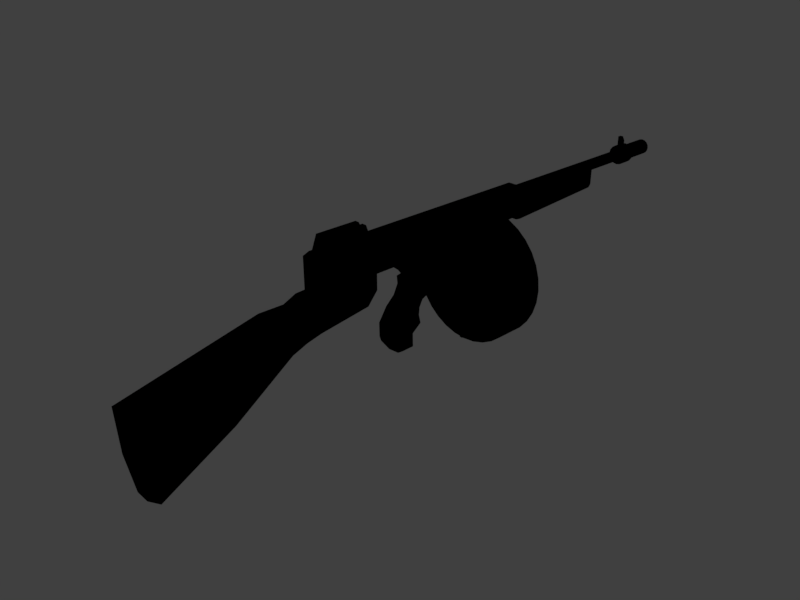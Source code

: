 # Source: ametralladora_3.blend  (saved by Blender 2.79.0; exported with 4.5.12 LTS)
import bpy
from mathutils import Matrix  # noqa: F401  (used for matrix-valued properties, if any)

bpy.ops.wm.read_factory_settings(use_empty=True)
scene = bpy.context.scene
scene.name = 'Scene'

# ---- collections
col_collection_1 = bpy.data.collections.new('Collection 1'); scene.collection.children.link(col_collection_1)

# ---- materials (node trees are filled in below, after node groups)
mat_cooper_0 = bpy.data.materials.new('Cooper_0')
mat_cooper_0.alpha_threshold = 0.0
mat_cooper_0.use_transparent_shadow = False
mat_cooper_0.diffuse_color = (0.8829, 0.8829, 0.8829, 1.0)
mat_cooper_0.specular_color = (0.5974, 0.1267, 0.0)
mat_cooper_0.roughness = 0.5
mat_madera = bpy.data.materials.new('Madera')
mat_madera.alpha_threshold = 0.0
mat_madera.use_transparent_shadow = False
mat_madera.diffuse_color = (1.0, 1.0, 1.0, 1.0)
mat_madera.specular_color = (0.04202, 0.01055, 0.0005965)
mat_madera.roughness = 0.5

# ---- node groups
ng_auto_smooth = bpy.data.node_groups.new('Auto Smooth', 'GeometryNodeTree')
_s = ng_auto_smooth.interface.new_socket(name='Geometry', in_out='OUTPUT', socket_type='NodeSocketGeometry')
_s = ng_auto_smooth.interface.new_socket(name='Geometry', in_out='INPUT', socket_type='NodeSocketGeometry')
_s = ng_auto_smooth.interface.new_socket(name='Angle', in_out='INPUT', socket_type='NodeSocketFloat')
_s.subtype = 'ANGLE'
_s.min_value = 0.0
_s.max_value = 3.142
ng_auto_smooth.is_modifier = True
_N = ng_auto_smooth.nodes; _L = ng_auto_smooth.links
n0 = _N.new('NodeGroupOutput'); n0.name = 'Group Output'; n0.location = (480, -100)
n1 = _N.new('NodeGroupInput'); n1.name = 'Group Input'; n1.location = (-420, -300)
n2 = _N.new('NodeGroupInput'); n2.name = 'Group Input.001'; n2.location = (-60, -100)
n3 = _N.new('GeometryNodeSetShadeSmooth'); n3.name = 'Set Shade Smooth'; n3.location = (120, -100)
n3.domain = 'EDGE'
n4 = _N.new('GeometryNodeSetShadeSmooth'); n4.name = 'Set Shade Smooth.001'; n4.location = (300, -100)
n5 = _N.new('GeometryNodeInputMeshEdgeAngle'); n5.name = 'Edge Angle'; n5.location = (-420, -220)
n6 = _N.new('GeometryNodeInputEdgeSmooth'); n6.name = 'Is Edge Smooth'; n6.location = (-60, -160)
n7 = _N.new('GeometryNodeInputShadeSmooth'); n7.name = 'Is Face Smooth'; n7.location = (-240, -340)
n8 = _N.new('FunctionNodeBooleanMath'); n8.name = 'Boolean Math'; n8.location = (-60, -220)
n9 = _N.new('FunctionNodeCompare'); n9.name = 'Compare'; n9.location = (-240, -180)
n9.operation = 'LESS_EQUAL'
_L.new(n5.outputs[0], n9.inputs[0])
_L.new(n4.outputs[0], n0.inputs[0])
_L.new(n1.outputs[1], n9.inputs[1])
_L.new(n9.outputs[0], n8.inputs[0])
_L.new(n7.outputs[0], n8.inputs[1])
_L.new(n2.outputs[0], n3.inputs[0])
_L.new(n6.outputs[0], n3.inputs[1])
_L.new(n3.outputs[0], n4.inputs[0])
_L.new(n8.outputs[0], n3.inputs[2])
n0.is_active_output = True

# ---- material node trees
mat_cooper_0.use_nodes = True; mat_cooper_0.node_tree.nodes.clear()
_N = mat_cooper_0.node_tree.nodes; _L = mat_cooper_0.node_tree.links
n0 = _N.new('NodeUndefined'); n0.name = 'Output'; n0.location = (322, 300)
n0.inputs[1].default_value = 1.0
n1 = _N.new('NodeUndefined'); n1.name = 'Material'; n1.location = (32, 300)
n1.inputs[1].default_value = (0.5974, 0.1267, 0.0, 1.0)
n1.inputs[2].default_value = 0.5
n1.inputs[3].default_value = (0.0, 0.0, 0.0)
n2 = _N.new('NodeUndefined'); n2.name = 'Texture'; n2.location = (-408, 392)
n2.inputs[0].default_value = (0.0, 0.0, 0.0)
_L.new(n1.outputs[0], n0.inputs[0])
_L.new(n2.outputs[1], n1.inputs[0])
mat_madera.use_nodes = True; mat_madera.node_tree.nodes.clear()
_N = mat_madera.node_tree.nodes; _L = mat_madera.node_tree.links
n0 = _N.new('NodeUndefined'); n0.name = 'Output'; n0.location = (300, 300)
n0.inputs[1].default_value = 1.0
n1 = _N.new('NodeUndefined'); n1.name = 'Texture'; n1.location = (-292, 348)
n1.inputs[0].default_value = (0.0, 0.0, 0.0)
n2 = _N.new('NodeUndefined'); n2.name = 'Material'; n2.location = (-65, 297)
n2.inputs[1].default_value = (0.04202, 0.01055, 0.0005965, 1.0)
n2.inputs[2].default_value = 1.0
n2.inputs[3].default_value = (0.0, 0.0, 0.0)
_L.new(n2.outputs[0], n0.inputs[0])
_L.new(n1.outputs[1], n2.inputs[0])

# ---- world
world_world = bpy.data.worlds.new('World'); scene.world = world_world
world_world.color = (0.05088, 0.05088, 0.05088)
world_world.use_sun_shadow = False
world_world.sun_shadow_jitter_overblur = 0.0
world_world.cycles.sampling_method = 'MANUAL'

# ---- cameras
cam_camera = bpy.data.cameras.new('Camera')
cam_camera.clip_end = 100.0
cam_camera.lens = 35.0
cam_camera.sensor_width = 32.0
cam_camera.sensor_height = 18.0
cam_camera.ortho_scale = 7.314
cam_camera.dof.focus_distance = 0.0
cam_camera.dof.aperture_fstop = 128.0

# ---- lights
light_lamp = bpy.data.lights.new('Lamp', 'POINT')
light_lamp.transmission_factor = 0.0
light_lamp.cutoff_distance = 30.0
light_lamp.energy = 100.0
light_lamp.shadow_buffer_clip_start = 1.001
light_lamp.shadow_soft_size = 0.1
light_lamp.shadow_maximum_resolution = 0.006
light_lamp.use_absolute_resolution = True
light_lamp_001 = bpy.data.lights.new('Lamp.001', 'POINT')
light_lamp_001.transmission_factor = 0.0
light_lamp_001.cutoff_distance = 30.0
light_lamp_001.energy = 100.0
light_lamp_001.shadow_buffer_clip_start = 1.001
light_lamp_001.shadow_soft_size = 0.1
light_lamp_001.shadow_maximum_resolution = 0.006
light_lamp_001.use_absolute_resolution = True

# ---- meshes
me_cylinder_001 = bpy.data.meshes.new('Cylinder.001')
me_cylinder_001.from_pydata([(2.884e-09, 0.9462, -0.2187), (2.884e-09, 0.9462, 0.2187), (0.1846, 0.928, -0.2187), (0.1846, 0.928, 0.2187), (0.3621, 0.8741, -0.2187), (0.3621, 0.8741, 0.2187), (0.5257, 0.7867, -0.2187), (0.5257, 0.7867, 0.2187), (0.669, 0.669, -0.2187), (0.669, 0.669, 0.2187), (0.7867, 0.5257, -0.2187), (0.7867, 0.5257, 0.2187), (0.8741, 0.3621, -0.2187), (0.8741, 0.3621, 0.2187), (0.928, 0.1846, -0.2187), (0.928, 0.1846, 0.2187), (0.9462, 1.204e-07, -0.2187), (0.9462, 5.679e-08, 0.2187), (0.928, -0.1846, -0.2187), (0.928, -0.1846, 0.2187), (0.8741, -0.3621, -0.2187), (0.8741, -0.3621, 0.2187), (0.7867, -0.5257, -0.2187), (0.7867, -0.5257, 0.2187), (0.669, -0.669, -0.2187), (0.669, -0.669, 0.2187), (0.5257, -0.7867, -0.2187), (0.5257, -0.7867, 0.2187), (0.3621, -0.8741, -0.2187), (0.3621, -0.8741, 0.2187), (0.1846, -0.928, -0.2187), (0.1846, -0.928, 0.2187), (-3.054e-07, -0.9462, -0.2187), (-3.054e-07, -0.9462, 0.2187), (-0.1846, -0.928, -0.2187), (-0.1846, -0.928, 0.2187), (-0.3621, -0.8741, -0.2187), (-0.3621, -0.8741, 0.2187), (-0.5257, -0.7867, -0.2187), (-0.5257, -0.7867, 0.2187), (-0.669, -0.669, -0.2187), (-0.669, -0.669, 0.2187), (-0.7867, -0.5257, -0.2187), (-0.7867, -0.5257, 0.2187), (-0.8741, -0.3621, -0.2187), (-0.8741, -0.3621, 0.2187), (-0.928, -0.1846, -0.2187), (-0.928, -0.1846, 0.2187), (-0.9462, 9.626e-07, -0.2187), (-0.9462, 8.99e-07, 0.2187), (-0.928, 0.1846, -0.2187), (-0.928, 0.1846, 0.2187), (-0.8741, 0.3621, -0.2187), (-0.8741, 0.3621, 0.2187), (-0.7867, 0.5257, -0.2187), (-0.7867, 0.5257, 0.2187), (-0.669, 0.669, -0.2187), (-0.669, 0.669, 0.2187), (-0.5257, 0.7867, -0.2187), (-0.5257, 0.7867, 0.2187), (-0.3621, 0.8741, -0.2187), (-0.3621, 0.8741, 0.2187), (-0.1846, 0.928, -0.2187), (-0.1846, 0.928, 0.2187)], [], [(0, 1, 3, 2), (2, 3, 5, 4), (4, 5, 7, 6), (6, 7, 9, 8), (8, 9, 11, 10), (10, 11, 13, 12), (12, 13, 15, 14), (14, 15, 17, 16), (16, 17, 19, 18), (18, 19, 21, 20), (20, 21, 23, 22), (22, 23, 25, 24), (24, 25, 27, 26), (26, 27, 29, 28), (28, 29, 31, 30), (30, 31, 33, 32), (32, 33, 35, 34), (34, 35, 37, 36), (36, 37, 39, 38), (38, 39, 41, 40), (40, 41, 43, 42), (42, 43, 45, 44), (44, 45, 47, 46), (46, 47, 49, 48), (48, 49, 51, 50), (50, 51, 53, 52), (52, 53, 55, 54), (54, 55, 57, 56), (56, 57, 59, 58), (58, 59, 61, 60), (3, 1, 63, 61, 59, 57, 55, 53, 51, 49, 47, 45, 43, 41, 39, 37, 35, 33, 31, 29, 27, 25, 23, 21, 19, 17, 15, 13, 11, 9, 7, 5), (60, 61, 63, 62), (62, 63, 1, 0), (0, 2, 4, 6, 8, 10, 12, 14, 16, 18, 20, 22, 24, 26, 28, 30, 32, 34, 36, 38, 40, 42, 44, 46, 48, 50, 52, 54, 56, 58, 60, 62)])
me_cylinder_001.polygons.foreach_set('use_smooth', [1, 1, 1, 1, 1, 1, 1, 1, 1, 1, 1, 1, 1, 1, 1, 1, 1, 1, 1, 1, 1, 1, 1, 1, 1, 1, 1, 1, 1, 1, 0, 1, 1, 0])
_uv = me_cylinder_001.uv_layers.new(name='UVMap')
_uv.uv.foreach_set('vector', [0.6616, 0.2215, 0.5499, 0.2215, 0.5499, 0.1766, 0.6616, 0.1766, 0.6616, 0.1766, 0.5499, 0.1766, 0.5499, 0.1325, 0.6616, 0.1325, 0.6616, 0.1325, 0.5499, 0.1325, 0.5499, 0.09097, 0.6616, 0.09097, 0.6616, 0.09097, 0.5499, 0.09097, 0.5499, 0.05359, 0.6616, 0.05359, 0.6616, 0.05359, 0.5499, 0.05359, 0.5499, 0.02181, 0.6616, 0.02181, 0.7076, 0.3881, 0.8193, 0.3881, 0.8193, 0.4255, 0.7076, 0.4255, 0.7076, 0.4255, 0.8193, 0.4255, 0.8193, 0.467, 0.7076, 0.467, 0.7076, 0.467, 0.8193, 0.467, 0.8193, 0.5111, 0.7076, 0.5111, 0.7076, 0.5111, 0.8193, 0.5111, 0.8193, 0.5561, 0.7076, 0.5561, 0.7076, 0.5561, 0.8193, 0.5561, 0.8193, 0.6002, 0.7076, 0.6002, 0.7076, 0.6002, 0.8193, 0.6002, 0.8193, 0.6417, 0.7076, 0.6417, 0.7076, 0.6417, 0.8193, 0.6417, 0.8193, 0.6791, 0.7076, 0.6791, 0.7076, 0.6791, 0.8193, 0.6791, 0.8193, 0.7108, 0.7076, 0.7108, 0.8653, 0.02181, 0.977, 0.02181, 0.977, 0.05918, 0.8653, 0.05918, 0.8653, 0.05918, 0.977, 0.05918, 0.977, 0.1007, 0.8653, 0.1007, 0.8653, 0.1007, 0.977, 0.1007, 0.977, 0.1448, 0.8653, 0.1448, 0.8653, 0.1448, 0.977, 0.1448, 0.977, 0.1897, 0.8653, 0.1897, 0.8653, 0.1897, 0.977, 0.1897, 0.977, 0.2338, 0.8653, 0.2338, 0.8653, 0.2338, 0.977, 0.2338, 0.977, 0.2754, 0.8653, 0.2754, 0.8653, 0.2754, 0.977, 0.2754, 0.977, 0.3127, 0.8653, 0.3127, 0.7076, 0.02181, 0.8193, 0.02181, 0.8193, 0.05359, 0.7076, 0.05359, 0.7076, 0.05359, 0.8193, 0.05359, 0.8193, 0.09097, 0.7076, 0.09097, 0.7076, 0.09097, 0.8193, 0.09097, 0.8193, 0.1325, 0.7076, 0.1325, 0.7076, 0.1325, 0.8193, 0.1325, 0.8193, 0.1766, 0.7076, 0.1766, 0.7076, 0.1766, 0.8193, 0.1766, 0.8193, 0.2215, 0.7076, 0.2215, 0.7076, 0.2215, 0.8193, 0.2215, 0.8193, 0.2656, 0.7076, 0.2656, 0.7076, 0.2656, 0.8193, 0.2656, 0.8193, 0.3071, 0.7076, 0.3071, 0.7076, 0.3071, 0.8193, 0.3071, 0.8193, 0.3445, 0.7076, 0.3445, 0.6616, 0.3763, 0.5499, 0.3763, 0.5499, 0.3445, 0.6616, 0.3445, 0.6616, 0.3445, 0.5499, 0.3445, 0.5499, 0.3071, 0.6616, 0.3071, 0.4503, 0.1045, 0.4766, 0.1419, 0.4947, 0.1834, 0.5039, 0.2275, 0.5039, 0.2725, 0.4947, 0.3166, 0.4766, 0.3581, 0.4503, 0.3955, 0.4168, 0.4272, 0.3774, 0.4522, 0.3336, 0.4694, 0.2871, 0.4782, 0.2398, 0.4782, 0.1933, 0.4694, 0.1496, 0.4522, 0.1102, 0.4272, 0.07667, 0.3955, 0.05035, 0.3581, 0.03223, 0.3166, 0.02299, 0.2725, 0.02299, 0.2275, 0.03223, 0.1834, 0.05035, 0.1419, 0.07667, 0.1045, 0.1102, 0.07275, 0.1496, 0.04778, 0.1933, 0.03058, 0.2398, 0.02181, 0.2871, 0.02181, 0.3336, 0.03058, 0.3774, 0.04778, 0.4168, 0.07275, 0.6616, 0.3071, 0.5499, 0.3071, 0.5499, 0.2656, 0.6616, 0.2656, 0.6616, 0.2656, 0.5499, 0.2656, 0.5499, 0.2215, 0.6616, 0.2215, 0.02299, 0.7275, 0.03223, 0.6834, 0.05035, 0.6419, 0.07667, 0.6045, 0.1102, 0.5728, 0.1496, 0.5478, 0.1933, 0.5306, 0.2398, 0.5218, 0.2871, 0.5218, 0.3336, 0.5306, 0.3774, 0.5478, 0.4168, 0.5728, 0.4503, 0.6045, 0.4766, 0.6419, 0.4947, 0.6834, 0.5039, 0.7275, 0.5039, 0.7725, 0.4947, 0.8166, 0.4766, 0.8581, 0.4503, 0.8955, 0.4168, 0.9272, 0.3774, 0.9522, 0.3336, 0.9694, 0.2871, 0.9782, 0.2398, 0.9782, 0.1933, 0.9694, 0.1496, 0.9522, 0.1102, 0.9272, 0.07667, 0.8955, 0.05035, 0.8581, 0.03223, 0.8166, 0.02299, 0.7725])
me_cylinder_001.materials.append(mat_cooper_0)
me_cylinder_001.use_remesh_preserve_volume = False
me_cylinder_001.use_remesh_preserve_attributes = False
me_cylinder_001.use_mirror_vertex_groups = False
me_cylinder_001.update()
me_cube_006 = bpy.data.meshes.new('Cube.006')
me_cube_006.from_pydata([(-0.02471, -0.05685, -1.248), (-0.02471, -0.05685, 0.3963), (-0.02471, 0.007968, -1.248), (-0.02471, 0.007968, 0.3963), (0.02471, -0.05685, -1.248), (0.02471, -0.05685, 0.3963), (0.02471, 0.007968, -1.248), (0.02471, 0.007968, 0.3963)], [], [(0, 1, 3, 2), (2, 3, 7, 6), (6, 7, 5, 4), (4, 5, 1, 0), (2, 6, 4, 0), (7, 3, 1, 5)])
_uv = me_cube_006.uv_layers.new(name='UVMap')
_uv.uv.foreach_set('vector', [0.1314, 0.04933, 0.1314, 0.9507, 0.07641, 0.9507, 0.07641, 0.04933, 0.6869, 0.9507, 0.6869, 0.04933, 0.7288, 0.04933, 0.7288, 0.9507, 0.3393, 0.04933, 0.3393, 0.9507, 0.2842, 0.9507, 0.2842, 0.04933, 0.4921, 0.9507, 0.4921, 0.04933, 0.534, 0.04933, 0.534, 0.9507, 0.8816, 0.1835, 0.9236, 0.1835, 0.9236, 0.219, 0.8816, 0.219, 0.9236, 0.08485, 0.8816, 0.08485, 0.8816, 0.04933, 0.9236, 0.04933])
me_cube_006.materials.append(mat_cooper_0)
me_cube_006.use_remesh_preserve_volume = False
me_cube_006.use_remesh_preserve_attributes = False
me_cube_006.use_mirror_vertex_groups = False
me_cube_006.update()
me_cube = bpy.data.meshes.new('Cube')
me_cube.from_pydata([(0.1811, 3.265, -0.3081), (0.1811, -0.4698, -0.3081), (-0.1811, -0.4698, -0.3081), (-0.1811, 3.265, -0.3081), (0.1811, 3.205, 0.3081), (0.1811, -0.4698, 0.3081), (-0.1811, -0.4698, 0.3081), (-0.1811, 3.205, 0.3081), (0.1811, 4.099, -0.3081), (-0.1811, 4.099, -0.3081), (0.1811, 4.099, 0.3081), (-0.1811, 4.099, 0.3081), (0.1811, 0.6751, -0.3081), (-0.1811, 0.6751, -0.3081), (0.1811, 0.6751, 0.3081), (-0.1811, 0.6751, 0.3081), (0.1245, -0.6416, -0.3989), (-0.1245, -0.6416, -0.3989), (0.1245, -0.6416, 0.2877), (-0.1245, -0.6416, 0.2877), (0.1811, 3.265, -0.005379), (0.1811, 4.039, -0.005379), (0.1811, 4.039, 0.3081), (0.1811, 3.265, 0.3081), (-0.1811, 4.039, 0.3081), (-0.1811, 3.265, 0.3081), (-0.1811, 4.039, -0.005379), (-0.1811, 3.265, -0.005379), (0.1811, 4.686, 0.3081), (-0.1811, 4.686, 0.3081), (0.1811, 4.686, -0.2794), (-0.1811, 4.686, -0.2794), (0.1811, 3.034, 0.01371), (0.1811, 3.001, 0.2279), (0.1811, 1.602, 0.01371), (0.1811, 1.602, 0.2279), (0.0918, 3.034, 0.01371), (0.0918, 3.001, 0.2279), (0.0918, 1.602, 0.01371), (0.0918, 1.602, 0.2279)], [], [(12, 1, 2, 13), (14, 15, 6, 5), (12, 14, 5, 1), (1, 5, 18, 16), (13, 15, 7, 3), (22, 21, 8, 10), (31, 29, 28, 30), (24, 22, 10, 11), (26, 24, 11, 9), (21, 26, 9, 8), (2, 6, 15, 13), (14, 12, 34, 35), (4, 7, 15, 14), (0, 12, 13, 3), (16, 18, 19, 17), (2, 1, 16, 17), (5, 6, 19, 18), (6, 2, 17, 19), (0, 3, 27, 20), (20, 27, 26, 21), (3, 7, 25, 27), (27, 25, 24, 26), (7, 4, 23, 25), (25, 23, 22, 24), (4, 0, 20, 23), (23, 20, 21, 22), (8, 9, 31, 30), (9, 11, 29, 31), (10, 8, 30, 28), (11, 10, 28, 29), (33, 35, 39, 37), (0, 4, 33, 32), (4, 14, 35, 33), (12, 0, 32, 34), (36, 37, 39, 38), (32, 33, 37, 36), (35, 34, 38, 39), (34, 32, 36, 38)])
_uv = me_cube.uv_layers.new(name='UVMap')
_uv.uv.foreach_set('vector', [0.6247, 0.2472, 0.6247, 0.03354, 0.7526, 0.03354, 0.7526, 0.2472, 0.6247, 0.2466, 0.4968, 0.2466, 0.4968, 0.03223, 0.6247, 0.03223, 0.2253, 0.2471, 0.007734, 0.2493, 0.0, 0.03499, 0.2176, 0.03278, 0.2176, 0.03278, 0.0, 0.03499, 0.006035, 0.002461, 0.2484, 0.0, 0.4737, 0.7525, 0.2562, 0.7502, 0.2732, 0.2769, 0.4912, 0.2679, 0.03046, 0.879, 0.1411, 0.8779, 0.2484, 0.888, 0.03087, 0.8903, 0.8283, 0.11, 0.8283, 0.0, 0.9561, 2.233e-08, 0.9561, 0.11, 0.4968, 0.8767, 0.6247, 0.8767, 0.6247, 0.8879, 0.4968, 0.8879, 0.3896, 0.122, 0.2789, 0.1209, 0.2793, 0.1097, 0.4968, 0.1119, 0.8613, 0.4125, 0.8613, 0.4804, 0.7526, 0.4804, 0.7526, 0.4125, 0.466, 0.9666, 0.2484, 0.9644, 0.2562, 0.7502, 0.4737, 0.7525, 0.007734, 0.2493, 0.2253, 0.2471, 0.1179, 0.4217, 0.04232, 0.4224, 0.6247, 0.7205, 0.4968, 0.7205, 0.4968, 0.2466, 0.6247, 0.2466, 0.6247, 0.7304, 0.6247, 0.2472, 0.7526, 0.2472, 0.7526, 0.7304, 0.8805, 0.3958, 0.8805, 0.2681, 0.9685, 0.2681, 0.9685, 0.3958, 0.7526, 0.03354, 0.6247, 0.03354, 0.6447, 0.0, 0.7327, 0.0, 0.6247, 0.03223, 0.4968, 0.03223, 0.5168, 2.233e-08, 0.6048, 0.0, 0.2484, 0.9644, 0.466, 0.9666, 0.4968, 0.9996, 0.2545, 0.9971, 0.8613, 0.4804, 0.8613, 0.4125, 0.9682, 0.4125, 0.9682, 0.4804, 0.8805, 0.4125, 0.7526, 0.4125, 0.7526, 0.2681, 0.8805, 0.2681, 0.4912, 0.2679, 0.2732, 0.2769, 0.2737, 0.2657, 0.3843, 0.2668, 0.3843, 0.2668, 0.2737, 0.2657, 0.2789, 0.1209, 0.3896, 0.122, 0.4968, 0.7205, 0.6247, 0.7205, 0.6247, 0.7317, 0.4968, 0.7317, 0.4968, 0.7317, 0.6247, 0.7317, 0.6247, 0.8767, 0.4968, 0.8767, 0.02483, 0.7229, 0.2428, 0.7319, 0.1359, 0.733, 0.02523, 0.7341, 0.02523, 0.7341, 0.1359, 0.733, 0.1411, 0.8779, 0.03046, 0.879, 0.9561, 0.2199, 0.8283, 0.2199, 0.8283, 0.11, 0.9561, 0.11, 0.4968, 0.1119, 0.2793, 0.1097, 0.2832, 0.0, 0.4907, 0.002107, 0.03087, 0.8903, 0.2484, 0.888, 0.2423, 0.9979, 0.03483, 1.0, 0.4968, 0.8879, 0.6247, 0.8879, 0.6247, 0.9977, 0.4968, 0.9977, 0.9877, 0.0, 0.9877, 0.261, 0.9561, 0.261, 0.9561, 0.0, 0.2428, 0.7319, 0.02483, 0.7229, 0.05177, 0.6843, 0.1276, 0.6897, 0.02483, 0.7229, 0.007734, 0.2493, 0.04232, 0.4224, 0.05177, 0.6843, 0.2253, 0.2471, 0.2428, 0.7319, 0.1276, 0.6897, 0.1179, 0.4217, 0.8283, 0.2681, 0.7526, 0.2619, 0.7526, 0.0, 0.8283, 8.931e-08, 0.8283, 0.2605, 0.8283, 0.2199, 0.8598, 0.2199, 0.8598, 0.2605, 0.8913, 0.2199, 0.8913, 0.26, 0.8598, 0.26, 0.8598, 0.2199, 0.9685, 0.5363, 0.9685, 0.2681, 1.0, 0.2681, 1.0, 0.5363])
me_cube.materials.append(mat_cooper_0)
me_cube.use_remesh_preserve_volume = False
me_cube.use_remesh_preserve_attributes = False
me_cube.use_mirror_vertex_groups = False
me_cube.update()
me_cube_009 = bpy.data.meshes.new('Cube.009')
me_cube_009.from_pydata([(-0.02711, -0.05655, -0.05655), (-0.02711, -0.05655, 0.05655), (-0.02711, 0.05655, -0.05655), (-0.02711, 0.05655, 0.05655), (0.02711, -0.05655, -0.05655), (0.02711, -0.05655, 0.05655), (0.02711, 0.05655, -0.05655), (0.02711, 0.05655, 0.05655), (-0.02711, -0.0415, -0.2031), (-0.02711, 0.02449, -0.2031), (0.02711, -0.0415, -0.2031), (0.02711, 0.02449, -0.2031), (-0.02711, -0.01792, -0.3155), (-0.02711, 0.02449, -0.2973), (0.02711, -0.01792, -0.3155), (0.02711, 0.02449, -0.2973), (-0.02711, 0.03269, -0.3806), (-0.02711, 0.04319, -0.3471), (0.02711, 0.03269, -0.3806), (0.02711, 0.04319, -0.3471), (-0.02711, 0.07408, -0.3939), (-0.02711, 0.07396, -0.3692), (0.02711, 0.07408, -0.3939), (0.02711, 0.07396, -0.3692), (-0.02711, 0.1018, -0.3855), (-0.02711, 0.1017, -0.3773), (0.02711, 0.1018, -0.3855), (0.02711, 0.1017, -0.3773)], [], [(0, 1, 3, 2), (2, 3, 7, 6), (6, 7, 5, 4), (4, 5, 1, 0), (4, 0, 8, 10), (7, 3, 1, 5), (11, 10, 14, 15), (2, 6, 11, 9), (0, 2, 9, 8), (6, 4, 10, 11), (14, 12, 16, 18), (8, 9, 13, 12), (10, 8, 12, 14), (9, 11, 15, 13), (19, 18, 22, 23), (13, 15, 19, 17), (15, 14, 18, 19), (12, 13, 17, 16), (23, 22, 26, 27), (16, 17, 21, 20), (18, 16, 20, 22), (17, 19, 23, 21), (25, 27, 26, 24), (20, 21, 25, 24), (22, 20, 24, 26), (21, 23, 27, 25)])
me_cube_009.polygons.foreach_set('use_smooth', [True] * 26)
_uv = me_cube_009.uv_layers.new(name='UVMap')
_uv.uv.foreach_set('vector', [0.3028, 0.2437, 0.3313, 0.0, 0.6047, 0.02537, 0.5762, 0.2691, 0.7364, 0.2449, 0.7364, 0.0, 0.8682, 1.614e-08, 0.8682, 0.2449, 0.2739, 0.7309, 0.3023, 0.9746, 0.02896, 1.0, 0.0005032, 0.7563, 0.6047, 0.2438, 0.6047, 3.229e-08, 0.7364, 0.0, 0.7364, 0.2438, 0.6047, 0.2438, 0.7364, 0.2438, 0.7364, 0.563, 0.6047, 0.563, 0.8682, 1.614e-08, 1.0, 0.0, 1.0, 0.2426, 0.8682, 0.2426, 0.1595, 0.4223, 0.0, 0.4371, 0.02872, 0.1894, 0.1358, 0.2192, 0.7364, 0.2449, 0.8682, 0.2449, 0.8682, 0.5602, 0.7364, 0.5602, 0.3028, 0.2437, 0.5762, 0.2691, 0.4618, 0.5777, 0.3023, 0.5629, 0.2739, 0.7309, 0.0005032, 0.7563, 0.0, 0.4371, 0.1595, 0.4223, 0.6047, 0.8106, 0.7364, 0.8106, 0.7364, 0.962, 0.6047, 0.962, 0.3023, 0.5629, 0.4618, 0.5777, 0.4381, 0.7808, 0.331, 0.8106, 0.6047, 0.563, 0.7364, 0.563, 0.7364, 0.8106, 0.6047, 0.8106, 0.7364, 0.5602, 0.8682, 0.5602, 0.8682, 0.7642, 0.7364, 0.7642, 0.1685, 0.1076, 0.1347, 0.03797, 0.2314, 0.0, 0.2373, 0.05318, 0.7364, 0.7642, 0.8682, 0.7642, 0.8682, 0.8734, 0.7364, 0.8734, 0.1358, 0.2192, 0.02872, 0.1894, 0.1347, 0.03797, 0.1685, 0.1076, 0.331, 0.8106, 0.4381, 0.7808, 0.4708, 0.8924, 0.437, 0.962, 0.2373, 0.05318, 0.2314, 0.0, 0.3006, 0.01185, 0.3023, 0.02949, 0.437, 0.962, 0.4708, 0.8924, 0.5396, 0.9468, 0.5337, 1.0, 0.8682, 0.2426, 1.0, 0.2426, 1.0, 0.3368, 0.8682, 0.3368, 1.0, 0.5233, 0.8682, 0.5233, 0.8682, 0.4505, 1.0, 0.4505, 0.8881, 0.5233, 0.8881, 0.6408, 0.8682, 0.6408, 0.8682, 0.5233, 0.5337, 1.0, 0.5396, 0.9468, 0.6047, 0.9705, 0.6029, 0.9881, 0.8682, 0.3368, 1.0, 0.3368, 1.0, 0.3885, 0.8682, 0.3885, 1.0, 0.4505, 0.8682, 0.4505, 0.8682, 0.3885, 1.0, 0.3885])
me_cube_009.materials.append(mat_cooper_0)
me_cube_009.use_remesh_preserve_volume = False
me_cube_009.use_remesh_preserve_attributes = False
me_cube_009.use_mirror_vertex_groups = False
me_cube_009.update()
me_cylinder_003 = bpy.data.meshes.new('Cylinder.003')
me_cylinder_003.from_pydata([(0.03211, 0.06795, 1.34e-08), (0.2372, 0.06795, 6.856e-09), (0.03211, 0.04805, -0.04805), (0.2372, 0.04805, -0.04805), (0.03211, 4.881e-09, -0.06795), (0.2372, 4.881e-09, -0.06795), (0.03211, -0.04805, -0.04805), (0.2372, -0.04805, -0.04805), (0.03211, -0.06795, 1.994e-08), (0.2372, -0.06795, 1.34e-08), (0.03211, -0.04805, 0.04805), (0.2372, -0.04805, 0.04805), (0.03211, 8.661e-09, 0.06795), (0.2372, 8.661e-09, 0.06795), (0.03211, 0.04805, 0.04805), (0.2372, 0.04805, 0.04805)], [], [(0, 1, 3, 2), (2, 3, 5, 4), (4, 5, 7, 6), (6, 7, 9, 8), (8, 9, 11, 10), (10, 11, 13, 12), (3, 1, 15, 13, 11, 9, 7, 5), (12, 13, 15, 14), (14, 15, 1, 0)])
me_cylinder_003.polygons.foreach_set('use_smooth', [True] * 9)
_uv = me_cylinder_003.uv_layers.new(name='UVMap')
_uv.uv.foreach_set('vector', [0.8918, 0.0, 0.8918, 0.6203, 0.7388, 0.6203, 0.7388, 5.633e-08, 0.3694, 0.0, 0.3694, 0.6203, 0.2612, 0.6203, 0.2612, 0.0, 0.2612, 0.0, 0.2612, 0.6203, 0.1082, 0.6203, 0.1082, 2.253e-08, 0.1082, 2.253e-08, 0.1082, 0.6203, 6.576e-08, 0.6203, 0.0, 0.0, 0.3694, 0.6203, 0.3694, 0.0, 0.4776, 0.0, 0.4776, 0.6203, 0.4776, 0.6203, 0.4776, 0.0, 0.6306, 0.0, 0.6306, 0.6203, 0.3694, 0.7315, 0.3694, 0.8888, 0.2612, 1.0, 0.1082, 1.0, 2.192e-08, 0.8888, 0.0, 0.7315, 0.1082, 0.6203, 0.2612, 0.6203, 0.6306, 0.6203, 0.6306, 0.0, 0.7388, 0.0, 0.7388, 0.6203, 1.0, 1.127e-08, 1.0, 0.6203, 0.8918, 0.6203, 0.8918, 0.0])
me_cylinder_003.materials.append(mat_cooper_0)
me_cylinder_003.use_remesh_preserve_volume = False
me_cylinder_003.use_remesh_preserve_attributes = False
me_cylinder_003.use_mirror_vertex_groups = False
me_cylinder_003.update()
me_cube_002 = bpy.data.meshes.new('Cube.002')
me_cube_002.from_pydata([(-0.04715, -0.3836, -0.2707), (-0.04715, -0.6252, 0.3722), (-0.04715, 0.6252, -0.3133), (-0.04715, 0.6252, 0.3722), (0.04715, -0.3836, -0.2707), (0.04715, -0.6252, 0.3722), (0.04715, 0.6252, -0.3133), (0.04715, 0.6252, 0.3722), (-0.04715, -0.6252, 0.1137), (-0.04715, 0.6252, 0.1137), (0.04715, 0.6252, 0.1137), (0.04715, -0.6252, 0.1137), (-0.04715, 0.01423, -0.3133), (-0.04715, 0.01423, 0.3722), (0.04715, 0.01423, -0.3133), (0.04715, 0.01423, 0.3722), (0.04715, 0.04165, 0.09543), (-0.04715, 0.04165, 0.09543), (-0.04715, 0.547, 0.3722), (0.04715, 0.547, -0.3133), (-0.04715, 0.5196, 0.09543), (-0.04715, 0.547, -0.3133), (0.04715, 0.547, 0.3722), (0.04715, 0.5196, 0.09543), (-0.04715, 0.6252, -0.2409), (0.04715, 0.6252, -0.2409), (0.04715, -0.3836, -0.1983), (-0.04715, -0.3836, -0.1983), (-0.04715, 0.04165, -0.2227), (0.04715, 0.04165, -0.2227), (0.04715, 0.5196, -0.2227), (-0.04715, 0.5196, -0.2227), (-0.04715, -0.7771, 0.3722), (0.04715, -0.7771, 0.3722), (-0.04715, -0.7752, 0.2311), (0.04715, -0.7752, 0.2311), (-0.04715, -1.341, 0.3653), (0.04715, -1.341, 0.3653), (-0.04715, -1.147, 0.2311), (0.04715, -1.147, 0.2311), (-0.04715, -1.341, 0.3653), (0.04715, -1.341, 0.3653), (-0.04715, -1.147, 0.2311), (0.04715, -1.147, 0.2311), (-0.04715, 0.461, -0.3133), (0.04715, 0.461, -0.3133), (-0.04715, 0.461, -0.2409), (0.04715, 0.461, -0.2409), (-0.04715, 0.09386, -0.3133), (0.04715, 0.09386, -0.2409), (0.04715, 0.09386, -0.3133), (-0.04715, 0.09386, -0.2409), (-0.04715, 0.6252, -0.1684), (0.04715, 0.6252, -0.1684), (0.04715, 0.547, -0.1684), (-0.04715, 0.547, -0.1684), (-0.04715, 0.6252, 0.03883), (0.04715, 0.6252, 0.03883), (0.04715, 0.547, 0.03883), (-0.04715, 0.547, 0.03883), (-0.04715, -0.5831, 0.05936), (0.04715, -0.5831, 0.05936), (-0.04715, 0.01423, 0.05194), (0.04715, 0.01423, 0.05194), (0.04715, -0.4339, -0.1333), (-0.04715, 0.01423, -0.167), (0.04715, 0.01423, -0.167), (-0.04715, -0.4339, -0.1333), (0.04715, 0.4739, 0.3722), (0.04715, 0.4739, 0.1137), (-0.04715, 0.4739, 0.3722), (-0.04715, 0.4739, 0.1137), (0.04715, 0.09087, 0.3722), (0.04715, 0.09087, 0.1137), (-0.04715, 0.09087, 0.3722), (-0.04715, 0.09087, 0.1137)], [], [(20, 18, 3, 9), (9, 3, 7, 10), (16, 15, 5, 11), (5, 1, 32, 33), (12, 14, 4, 0), (15, 13, 1, 5), (61, 11, 8, 60), (63, 16, 11, 61), (56, 9, 10, 57), (59, 20, 9, 56), (60, 8, 17, 62), (73, 16, 17, 75), (72, 74, 13, 15), (48, 50, 14, 12), (73, 72, 15, 16), (8, 1, 13, 17), (10, 7, 22, 23), (2, 6, 19, 21), (7, 3, 18, 22), (57, 10, 23, 58), (58, 23, 20, 59), (71, 70, 18, 20), (44, 46, 31, 21), (6, 25, 30, 19), (50, 49, 29, 14), (0, 27, 28, 12), (21, 31, 24, 2), (2, 24, 25, 6), (14, 29, 26, 4), (4, 26, 27, 0), (62, 17, 16, 63), (46, 47, 30, 31), (35, 33, 37, 39), (8, 11, 35, 34), (1, 8, 34, 32), (11, 5, 33, 35), (38, 39, 43, 42), (32, 34, 38, 36), (34, 35, 39, 38), (33, 32, 36, 37), (43, 41, 40, 42), (37, 36, 40, 41), (39, 37, 41, 43), (36, 38, 42, 40), (51, 49, 47, 46), (19, 30, 47, 45), (48, 51, 46, 44), (21, 19, 45, 44), (12, 28, 51, 48), (28, 29, 49, 51), (45, 47, 49, 50), (44, 45, 50, 48), (30, 54, 55, 31), (25, 53, 54, 30), (31, 55, 52, 24), (24, 52, 53, 25), (54, 58, 59, 55), (53, 57, 58, 54), (55, 59, 56, 52), (52, 56, 57, 53), (65, 62, 63, 66), (67, 60, 62, 65), (66, 63, 61, 64), (64, 61, 60, 67), (26, 64, 67, 27), (29, 66, 64, 26), (27, 67, 65, 28), (28, 65, 66, 29), (75, 74, 70, 71), (23, 22, 68, 69), (22, 18, 70, 68), (23, 69, 71, 20), (17, 13, 74, 75), (69, 68, 72, 73), (68, 70, 74, 72), (69, 73, 75, 71)])
me_cube_002.polygons.foreach_set('use_smooth', [True] * 76)
_uv = me_cube_002.uv_layers.new(name='UVMap')
_uv.uv.foreach_set('vector', [0.5342, 0.7638, 0.6426, 0.7746, 0.6426, 0.8052, 0.5413, 0.8052, 0.9648, 0.2025, 0.9648, 0.3037, 0.9278, 0.3037, 0.9278, 0.2025, 0.1436, 0.5766, 0.03524, 0.5659, 0.03524, 0.3155, 0.1365, 0.3155, 0.713, 0.525, 0.75, 0.525, 0.75, 0.5845, 0.713, 0.5845, 0.8574, 0.5355, 0.8204, 0.5355, 0.8204, 0.3832, 0.8574, 0.3832, 0.713, 0.2745, 0.75, 0.2745, 0.75, 0.525, 0.713, 0.525, 0.8204, 0.2659, 0.8204, 0.2432, 0.8574, 0.2432, 0.8574, 0.2659, 0.1607, 0.5659, 0.1436, 0.5766, 0.1365, 0.3155, 0.1577, 0.3319, 0.9648, 0.1732, 0.9648, 0.2025, 0.9278, 0.2025, 0.9278, 0.1732, 0.512, 0.7746, 0.5342, 0.7638, 0.5413, 0.8052, 0.512, 0.8052, 0.5201, 0.3319, 0.5413, 0.3155, 0.5342, 0.5766, 0.5171, 0.5659, 0.9278, 0.3899, 0.9278, 0.3742, 0.9648, 0.3742, 0.9648, 0.3899, 0.713, 0.2445, 0.75, 0.2445, 0.75, 0.2745, 0.713, 0.2745, 0.8574, 0.5648, 0.8204, 0.5648, 0.8204, 0.5355, 0.8574, 0.5355, 0.1365, 0.5959, 0.03524, 0.5959, 0.03524, 0.5659, 0.1436, 0.5766, 0.5413, 0.3155, 0.6426, 0.3155, 0.6426, 0.5659, 0.5342, 0.5766, 0.1365, 0.8052, 0.03524, 0.8052, 0.03524, 0.7746, 0.1436, 0.7638, 0.8574, 0.7606, 0.8204, 0.7606, 0.8204, 0.7318, 0.8574, 0.7318, 0.713, 0.03525, 0.75, 0.03525, 0.75, 0.06585, 0.713, 0.06585, 0.1658, 0.8052, 0.1365, 0.8052, 0.1436, 0.7638, 0.1658, 0.7746, 0.9278, 0.568, 0.9278, 0.5504, 0.9648, 0.5504, 0.9648, 0.568, 0.5413, 0.7459, 0.6426, 0.7459, 0.6426, 0.7746, 0.5342, 0.7638, 0.3741, 0.7409, 0.4025, 0.7409, 0.4096, 0.7638, 0.3741, 0.7746, 0.3037, 0.8052, 0.2753, 0.8052, 0.2682, 0.7638, 0.3037, 0.7746, 0.3037, 0.5971, 0.2753, 0.5971, 0.2682, 0.5766, 0.3037, 0.5659, 0.3908, 0.4101, 0.4192, 0.4101, 0.4096, 0.5766, 0.3741, 0.5659, 0.3741, 0.7746, 0.4096, 0.7638, 0.4025, 0.8052, 0.3741, 0.8052, 0.9648, 0.03525, 0.9648, 0.06358, 0.9278, 0.06358, 0.9278, 0.03525, 0.3037, 0.5659, 0.2682, 0.5766, 0.2586, 0.4101, 0.287, 0.4101, 0.8204, 0.3832, 0.8204, 0.3736, 0.8574, 0.3736, 0.8574, 0.3832, 0.8204, 0.8483, 0.8204, 0.8311, 0.8574, 0.8311, 0.8574, 0.8483, 0.9278, 0.8302, 0.9648, 0.8302, 0.9648, 0.8532, 0.9278, 0.8532, 0.0905, 0.2567, 0.03524, 0.2559, 0.03794, 0.03525, 0.0905, 0.111, 0.8574, 0.2432, 0.8204, 0.2432, 0.8204, 0.1723, 0.8574, 0.1723, 0.6426, 0.3155, 0.5413, 0.3155, 0.5873, 0.2567, 0.6426, 0.2559, 0.1365, 0.3155, 0.03524, 0.3155, 0.03524, 0.2559, 0.0905, 0.2567, 0.0, 0.0, 0.0, 0.0, 0.0, 0.0, 0.0, 0.0, 0.6426, 0.2559, 0.5873, 0.2567, 0.5873, 0.111, 0.6399, 0.03525, 0.8574, 0.1723, 0.8204, 0.1723, 0.8204, 0.03525, 0.8574, 0.03525, 0.713, 0.5845, 0.75, 0.5845, 0.75, 0.8052, 0.713, 0.8052, 0.713, 0.9647, 0.713, 0.8757, 0.75, 0.8757, 0.75, 0.9647, 0.0, 0.0, 0.0, 0.0, 0.0, 0.0, 0.0, 0.0, 0.0, 0.0, 0.0, 0.0, 0.0, 0.0, 0.0, 0.0, 0.0, 0.0, 0.0, 0.0, 0.0, 0.0, 0.0, 0.0, 0.9278, 0.6864, 0.9648, 0.6864, 0.9648, 0.8302, 0.9278, 0.8302, 0.3037, 0.7746, 0.2682, 0.7638, 0.2753, 0.7409, 0.3037, 0.7409, 0.3741, 0.5971, 0.4025, 0.5971, 0.4025, 0.7409, 0.3741, 0.7409, 0.8574, 0.7318, 0.8204, 0.7318, 0.8204, 0.7001, 0.8574, 0.7001, 0.3741, 0.5659, 0.4096, 0.5766, 0.4025, 0.5971, 0.3741, 0.5971, 0.9278, 0.666, 0.9648, 0.666, 0.9648, 0.6864, 0.9278, 0.6864, 0.3037, 0.7409, 0.2753, 0.7409, 0.2753, 0.5971, 0.3037, 0.5971, 0.8574, 0.7001, 0.8204, 0.7001, 0.8204, 0.5648, 0.8574, 0.5648, 0.9648, 0.8532, 0.9648, 0.8639, 0.9278, 0.8639, 0.9278, 0.8532, 0.2753, 0.8052, 0.2469, 0.8052, 0.2469, 0.7746, 0.2682, 0.7638, 0.4096, 0.7638, 0.4309, 0.7746, 0.4309, 0.8052, 0.4025, 0.8052, 0.9648, 0.06358, 0.9648, 0.09198, 0.9278, 0.09198, 0.9278, 0.06358, 0.9278, 0.5955, 0.9278, 0.568, 0.9648, 0.568, 0.9648, 0.5955, 0.2469, 0.8052, 0.1658, 0.8052, 0.1658, 0.7746, 0.2469, 0.7746, 0.4309, 0.7746, 0.512, 0.7746, 0.512, 0.8052, 0.4309, 0.8052, 0.9648, 0.09198, 0.9648, 0.1732, 0.9278, 0.1732, 0.9278, 0.09198, 0.8204, 0.934, 0.8204, 0.8483, 0.8574, 0.8483, 0.8574, 0.934, 0.4446, 0.3904, 0.5201, 0.3319, 0.5171, 0.5659, 0.4314, 0.5659, 0.2464, 0.5659, 0.1607, 0.5659, 0.1577, 0.3319, 0.2332, 0.3904, 0.8204, 0.3464, 0.8204, 0.2659, 0.8574, 0.2659, 0.8574, 0.3464, 0.8204, 0.3736, 0.8204, 0.3464, 0.8574, 0.3464, 0.8574, 0.3736, 0.2682, 0.5766, 0.2464, 0.5659, 0.2332, 0.3904, 0.2586, 0.4101, 0.4192, 0.4101, 0.4446, 0.3904, 0.4314, 0.5659, 0.4096, 0.5766, 0.8204, 0.9557, 0.8204, 0.934, 0.8574, 0.934, 0.8574, 0.9557, 0.5413, 0.5959, 0.6426, 0.5959, 0.6426, 0.7459, 0.5413, 0.7459, 0.1436, 0.7638, 0.03524, 0.7746, 0.03524, 0.7459, 0.1365, 0.7459, 0.713, 0.06585, 0.75, 0.06585, 0.75, 0.09449, 0.713, 0.09449, 0.9278, 0.5504, 0.9278, 0.5311, 0.9648, 0.5311, 0.9648, 0.5504, 0.5342, 0.5766, 0.6426, 0.5659, 0.6426, 0.5959, 0.5413, 0.5959, 0.1365, 0.7459, 0.03524, 0.7459, 0.03524, 0.5959, 0.1365, 0.5959, 0.713, 0.09449, 0.75, 0.09449, 0.75, 0.2445, 0.713, 0.2445, 0.9278, 0.5311, 0.9278, 0.3899, 0.9648, 0.3899, 0.9648, 0.5311])
me_cube_002.materials.append(mat_cooper_0)
me_cube_002.use_remesh_preserve_volume = False
me_cube_002.use_remesh_preserve_attributes = False
me_cube_002.use_mirror_vertex_groups = False
me_cube_002.update()
me_cube_003 = bpy.data.meshes.new('Cube.003')
me_cube_003.from_pydata([(-0.07276, -0.2523, 0.02403), (-0.07276, -0.2652, 0.1385), (-0.07276, 0.3626, -0.1944), (-0.07276, 0.3626, 0.1021), (-0.07276, 0.1768, -0.217), (-0.07276, 0.2074, 0.2015), (-0.07276, -0.3002, -0.9234), (-0.07276, -0.1014, -0.9212), (-0.08286, -0.4453, -0.8141), (-0.06266, -0.09661, -0.7274), (-0.07276, 0.03713, -0.6087), (-0.07276, -0.5771, -0.6474), (-0.06266, 0.01559, -0.4847), (-0.08286, -0.5726, -0.4457), (-0.07276, 0.01595, -0.3673), (-0.07276, -0.4535, -0.2407), (-0.06266, 0.08009, -0.2718), (-0.08286, -0.3113, -0.1254), (0.07276, -0.2523, 0.02403), (0.07276, -0.2652, 0.1385), (0.07276, 0.3626, -0.1944), (0.07276, 0.3626, 0.1021), (0.07276, 0.1768, -0.217), (0.07276, 0.2074, 0.2015), (0.07276, -0.3002, -0.9234), (0.07276, -0.1014, -0.9212), (0.08286, -0.4453, -0.8141), (0.06266, -0.09661, -0.7274), (0.07276, 0.03713, -0.6087), (0.07276, -0.5771, -0.6474), (0.06266, 0.01559, -0.4847), (0.08286, -0.5726, -0.4457), (0.07276, 0.01595, -0.3673), (0.07276, -0.4535, -0.2407), (0.06266, 0.08009, -0.2718), (0.08286, -0.3113, -0.1254), (0.0, 0.3626, -0.1944), (0.0, 0.3626, 0.1021), (0.0, -0.2572, 0.07083), (0.0, -0.2714, 0.1968), (0.0, 0.2074, 0.2015), (0.0, 0.215, -0.1944), (0.0, -0.3099, -0.9717), (0.0, -0.09117, -0.9693), (0.0, -0.0859, -0.756), (0.0, -0.4696, -0.8515), (0.0, -0.6146, -0.668), (0.0, 0.06127, -0.6254), (0.0, 0.03757, -0.489), (0.0, -0.6097, -0.4461), (0.0, -0.4786, -0.2204), (0.0, 0.03797, -0.3598), (0.0, 0.1086, -0.2547), (0.0, -0.3222, -0.09357)], [], [(36, 2, 3, 37), (4, 0, 1, 5), (36, 41, 4, 2), (2, 4, 5, 3), (43, 42, 6, 7), (9, 7, 6, 8), (44, 43, 7, 9), (47, 44, 9, 10), (10, 9, 8, 11), (12, 10, 11, 13), (48, 47, 10, 12), (51, 48, 12, 14), (14, 12, 13, 15), (16, 14, 15, 17), (52, 51, 14, 16), (41, 52, 16, 4), (4, 16, 17, 0), (0, 17, 53, 38), (17, 15, 50, 53), (15, 13, 49, 50), (13, 11, 46, 49), (11, 8, 45, 46), (8, 6, 42, 45), (3, 5, 40, 37), (5, 1, 39, 40), (0, 38, 39, 1), (36, 37, 21, 20), (22, 23, 19, 18), (36, 20, 22, 41), (20, 21, 23, 22), (43, 25, 24, 42), (27, 26, 24, 25), (44, 27, 25, 43), (47, 28, 27, 44), (28, 29, 26, 27), (30, 31, 29, 28), (48, 30, 28, 47), (51, 32, 30, 48), (32, 33, 31, 30), (34, 35, 33, 32), (52, 34, 32, 51), (41, 22, 34, 52), (22, 18, 35, 34), (18, 38, 53, 35), (35, 53, 50, 33), (33, 50, 49, 31), (31, 49, 46, 29), (29, 46, 45, 26), (26, 45, 42, 24), (21, 37, 40, 23), (23, 40, 39, 19), (18, 19, 39, 38)])
me_cube_003.polygons.foreach_set('use_smooth', [True] * 52)
_uv = me_cube_003.uv_layers.new(name='UVMap')
_uv.uv.foreach_set('vector', [0.4914, 0.8905, 0.5253, 0.8915, 0.5315, 0.9586, 0.4976, 0.9576, 0.7211, 0.2111, 0.4913, 0.2238, 0.4574, 0.1826, 0.6278, 0.04136, 0.4914, 0.8905, 0.4955, 0.8315, 0.5301, 0.8121, 0.5253, 0.8915, 0.7886, 0.1564, 0.7211, 0.2111, 0.6278, 0.04136, 0.714, 0.04151, 0.6482, 0.7734, 0.6531, 0.6853, 0.688, 0.7007, 0.6835, 0.7807, 0.7418, 0.4763, 0.7886, 0.5526, 0.7108, 0.6026, 0.6261, 0.5962, 0.6532, 0.8237, 0.6482, 0.7734, 0.6835, 0.7807, 0.6787, 0.8263, 0.6531, 0.9121, 0.6532, 0.8237, 0.6787, 0.8263, 0.688, 0.9068, 0.7646, 0.3973, 0.7418, 0.4763, 0.6261, 0.5962, 0.5322, 0.5642, 0.725, 0.3546, 0.7646, 0.3973, 0.5322, 0.5642, 0.4833, 0.485, 0.06931, 0.7398, 0.04209, 0.7398, 0.05501, 0.7063, 0.07976, 0.7156, 0.4971, 0.7233, 0.4944, 0.6939, 0.5196, 0.6868, 0.5315, 0.7138, 0.6955, 0.309, 0.725, 0.3546, 0.4833, 0.485, 0.4786, 0.3761, 0.6969, 0.2561, 0.6955, 0.309, 0.4786, 0.3761, 0.5056, 0.2963, 0.4973, 0.7753, 0.4971, 0.7233, 0.5315, 0.7138, 0.5222, 0.7608, 0.4955, 0.8315, 0.4973, 0.7753, 0.5222, 0.7608, 0.5301, 0.8121, 0.7211, 0.2111, 0.6969, 0.2561, 0.5056, 0.2963, 0.4913, 0.2238, 0.9579, 0.1201, 0.9549, 0.1903, 0.9204, 0.176, 0.9237, 0.09873, 0.9549, 0.1903, 0.9467, 0.2473, 0.9114, 0.2387, 0.9204, 0.176, 0.9467, 0.2473, 0.9403, 0.3448, 0.9043, 0.346, 0.9114, 0.2387, 0.9403, 0.3448, 0.9406, 0.4375, 0.9047, 0.4479, 0.9043, 0.346, 0.9406, 0.4375, 0.949, 0.5101, 0.9139, 0.5279, 0.9047, 0.4479, 0.949, 0.5101, 0.9579, 0.556, 0.9237, 0.5784, 0.9139, 0.5279, 0.9408, 0.6611, 0.9408, 0.7419, 0.9068, 0.7419, 0.9068, 0.6611, 0.9408, 0.7419, 0.9408, 0.9441, 0.9068, 0.9538, 0.9068, 0.7419, 0.9579, 0.1201, 0.9237, 0.09873, 0.9225, 0.04136, 0.9568, 0.06797, 0.4914, 0.8905, 0.4976, 0.9576, 0.5315, 0.9586, 0.5253, 0.8915, 0.7211, 0.2111, 0.6278, 0.04136, 0.4574, 0.1826, 0.4913, 0.2238, 0.4914, 0.8905, 0.5253, 0.8915, 0.5301, 0.8121, 0.4955, 0.8315, 0.7886, 0.1564, 0.714, 0.04151, 0.6278, 0.04136, 0.7211, 0.2111, 0.6482, 0.7734, 0.6835, 0.7807, 0.688, 0.7007, 0.6531, 0.6853, 0.7418, 0.4763, 0.6261, 0.5962, 0.7108, 0.6026, 0.7886, 0.5526, 0.6532, 0.8237, 0.6787, 0.8263, 0.6835, 0.7807, 0.6482, 0.7734, 0.6531, 0.9121, 0.688, 0.9068, 0.6787, 0.8263, 0.6532, 0.8237, 0.7646, 0.3973, 0.5322, 0.5642, 0.6261, 0.5962, 0.7418, 0.4763, 0.725, 0.3546, 0.4833, 0.485, 0.5322, 0.5642, 0.7646, 0.3973, 0.06931, 0.7398, 0.07976, 0.7156, 0.05501, 0.7063, 0.04209, 0.7398, 0.4971, 0.7233, 0.5315, 0.7138, 0.5196, 0.6868, 0.4944, 0.6939, 0.6955, 0.309, 0.4786, 0.3761, 0.4833, 0.485, 0.725, 0.3546, 0.6969, 0.2561, 0.5056, 0.2963, 0.4786, 0.3761, 0.6955, 0.309, 0.4973, 0.7753, 0.5222, 0.7608, 0.5315, 0.7138, 0.4971, 0.7233, 0.4955, 0.8315, 0.5301, 0.8121, 0.5222, 0.7608, 0.4973, 0.7753, 0.7211, 0.2111, 0.4913, 0.2238, 0.5056, 0.2963, 0.6969, 0.2561, 0.9579, 0.1201, 0.9237, 0.09873, 0.9204, 0.176, 0.9549, 0.1903, 0.9549, 0.1903, 0.9204, 0.176, 0.9114, 0.2387, 0.9467, 0.2473, 0.9467, 0.2473, 0.9114, 0.2387, 0.9043, 0.346, 0.9403, 0.3448, 0.9403, 0.3448, 0.9043, 0.346, 0.9047, 0.4479, 0.9406, 0.4375, 0.9406, 0.4375, 0.9047, 0.4479, 0.9139, 0.5279, 0.949, 0.5101, 0.949, 0.5101, 0.9139, 0.5279, 0.9237, 0.5784, 0.9579, 0.556, 0.9408, 0.6611, 0.9068, 0.6611, 0.9068, 0.7419, 0.9408, 0.7419, 0.9408, 0.7419, 0.9068, 0.7419, 0.9068, 0.9538, 0.9408, 0.9441, 0.9579, 0.1201, 0.9568, 0.06797, 0.9225, 0.04136, 0.9237, 0.09873])
me_cube_003.materials.append(mat_madera)
me_cube_003.use_remesh_preserve_volume = False
me_cube_003.use_remesh_preserve_attributes = False
me_cube_003.use_mirror_vertex_groups = False
me_cube_003.update()
me_cube_004 = bpy.data.meshes.new('Cube.004')
me_cube_004.from_pydata([(-0.1069, -0.5693, -0.3725), (-0.1069, -0.5472, 0.2057), (-0.1069, 0.5511, -0.04191), (-0.1069, 0.5511, 0.2531), (0.1069, -0.5693, -0.3725), (0.1069, -0.5472, 0.2057), (0.1069, 0.5511, -0.04191), (0.1069, 0.5511, 0.2531), (-0.1069, -0.3533, -0.3224), (-0.1069, -0.4168, 0.2113), (0.1069, -0.3533, -0.3224), (0.1069, -0.4168, 0.2113), (-0.1069, -0.2703, 0.2766), (0.1069, 0.3999, -0.2197), (-0.1069, 0.3999, -0.2197), (0.1069, -0.2703, 0.2766), (-0.1069, -0.7901, -0.4556), (-0.1069, -0.7317, 0.1238), (0.1069, -0.7901, -0.4556), (0.1069, -0.7317, 0.1238), (-0.1069, -2.681, -1.602), (-0.1069, -2.959, -0.2883), (0.1069, -2.681, -1.602), (0.1069, -2.959, -0.2883), (-0.1069, -2.834, -1.471), (-0.1069, -2.932, -0.9051), (0.1069, -2.834, -1.471), (0.1069, -2.932, -0.9051), (-0.1069, -1.086, 0.1279), (0.1069, -1.086, 0.1279), (0.1069, -1.646, -1.047), (-0.1069, -1.646, -1.047)], [], [(14, 12, 3, 2), (2, 3, 7, 6), (10, 11, 5, 4), (5, 1, 17, 19), (8, 10, 4, 0), (11, 9, 1, 5), (15, 12, 9, 11), (14, 13, 10, 8), (13, 15, 11, 10), (0, 1, 9, 8), (6, 7, 15, 13), (2, 6, 13, 14), (7, 3, 12, 15), (8, 9, 12, 14), (29, 28, 21, 23), (4, 5, 19, 18), (1, 0, 16, 17), (0, 4, 18, 16), (20, 22, 26, 24), (30, 29, 23, 22), (31, 30, 22, 20), (28, 31, 20, 21), (26, 27, 25, 24), (21, 20, 24, 25), (23, 21, 25, 27), (22, 23, 27, 26), (17, 16, 31, 28), (16, 18, 30, 31), (18, 19, 29, 30), (19, 17, 28, 29)])
me_cube_004.polygons.foreach_set('use_smooth', [0, 1, 0, 1, 1, 1, 1, 1, 0, 0, 0, 1, 1, 0, 1, 0, 0, 1, 1, 0, 1, 0, 1, 0, 1, 0, 0, 1, 0, 1])
_uv = me_cube_004.uv_layers.new(name='UVMap')
_uv.uv.foreach_set('vector', [0.228, 0.9038, 0.3897, 0.7782, 0.338, 0.9613, 0.2641, 0.9466, 0.7425, 0.1452, 0.7425, 0.1159, 0.7974, 0.1159, 0.7974, 0.1452, 0.6085, 0.7312, 0.4712, 0.7436, 0.4654, 0.7141, 0.6091, 0.6803, 0.4649, 0.7147, 0.3882, 0.7131, 0.3764, 0.6664, 0.4747, 0.668, 0.7425, 0.3605, 0.7974, 0.3605, 0.7974, 0.4102, 0.7425, 0.4102, 0.4708, 0.7445, 0.3823, 0.7429, 0.3882, 0.7131, 0.4649, 0.7147, 0.8523, 0.747, 0.7974, 0.747, 0.7974, 0.7113, 0.8523, 0.7113, 0.7425, 0.1942, 0.7974, 0.1942, 0.7974, 0.3605, 0.7425, 0.3605, 0.6247, 0.9053, 0.463, 0.7797, 0.4712, 0.7436, 0.6085, 0.7312, 0.2436, 0.6787, 0.3873, 0.7125, 0.3815, 0.742, 0.2442, 0.7297, 0.5886, 0.9481, 0.5147, 0.9628, 0.463, 0.7797, 0.6247, 0.9053, 0.7425, 0.1452, 0.7974, 0.1452, 0.7974, 0.1942, 0.7425, 0.1942, 0.8523, 0.932, 0.7974, 0.932, 0.7974, 0.747, 0.8523, 0.747, 0.2442, 0.7297, 0.3815, 0.742, 0.3897, 0.7782, 0.228, 0.9038, 0.4531, 0.5893, 0.3981, 0.5893, 0.3981, 0.1478, 0.4531, 0.1478, 0.6091, 0.6803, 0.4654, 0.7141, 0.4756, 0.6686, 0.6176, 0.6266, 0.3873, 0.7125, 0.2436, 0.6787, 0.2351, 0.625, 0.3771, 0.667, 0.7425, 0.4102, 0.7974, 0.4102, 0.7974, 0.4643, 0.7425, 0.4643, 0.05262, 0.1441, 0.0297, 0.1048, 0.09753, 0.0723, 0.09476, 0.1155, 0.7181, 0.405, 0.4549, 0.5893, 0.4549, 0.1483, 0.7996, 0.1452, 0.7425, 0.7004, 0.7974, 0.7004, 0.7974, 0.97, 0.7425, 0.97, 0.3977, 0.5876, 0.1346, 0.4035, 0.05322, 0.1438, 0.3977, 0.1469, 0.09753, 0.0723, 0.2543, 0.07885, 0.2417, 0.1205, 0.09476, 0.1155, 0.3978, 0.1468, 0.0531, 0.1436, 0.0943, 0.1159, 0.2417, 0.1222, 0.423, 0.1082, 0.3977, 0.1466, 0.2417, 0.1205, 0.2543, 0.07885, 0.7996, 0.1452, 0.4549, 0.1483, 0.611, 0.1237, 0.7584, 0.1174, 0.3771, 0.667, 0.2351, 0.625, 0.1346, 0.4035, 0.3978, 0.5877, 0.7425, 0.4643, 0.7974, 0.4643, 0.7974, 0.7004, 0.7425, 0.7004, 0.6176, 0.6266, 0.4756, 0.6686, 0.4549, 0.5893, 0.7181, 0.405, 0.4747, 0.668, 0.3764, 0.6664, 0.3981, 0.5893, 0.4531, 0.5893])
me_cube_004.materials.append(mat_madera)
me_cube_004.use_remesh_preserve_volume = False
me_cube_004.use_remesh_preserve_attributes = False
me_cube_004.use_mirror_vertex_groups = False
me_cube_004.update()
me_cylinder = bpy.data.meshes.new('Cylinder')
me_cylinder.from_pydata([(1.334e-07, -0.08505, 1.716), (1.334e-07, -0.08505, -1.415), (-0.03255, -0.07857, 1.716), (-0.03255, -0.07857, -1.415), (-0.06014, -0.06014, 1.716), (-0.06014, -0.06014, -1.415), (-0.07857, -0.03255, 1.716), (-0.07857, -0.03255, -1.415), (-0.08505, 5.171e-08, 1.716), (-0.08505, -7.771e-08, -1.415), (-0.07857, 0.03255, 1.716), (-0.07857, 0.03255, -1.415), (-0.06014, 0.06014, 1.716), (-0.06014, 0.06014, -1.415), (-0.03255, 0.07857, 1.716), (-0.03255, 0.07857, -1.415), (1.206e-07, 0.08505, 1.716), (1.206e-07, 0.08505, -1.415), (0.03255, 0.07857, 1.716), (0.03255, 0.07857, -1.415), (0.06014, 0.06014, 1.716), (0.06014, 0.06014, -1.415), (0.07857, 0.03255, 1.716), (0.07857, 0.03255, -1.415), (0.08505, 4.698e-08, 1.716), (0.08505, -8.244e-08, -1.415), (0.07857, -0.03255, 1.716), (0.07857, -0.03255, -1.415), (0.06014, -0.06014, 1.716), (0.06014, -0.06014, -1.415), (0.03255, -0.07857, 1.716), (0.03255, -0.07857, -1.415), (-0.0234, -0.05648, -1.415), (1.326e-07, -0.06114, -1.415), (-0.04323, -0.04323, -1.415), (-0.05648, -0.0234, -1.415), (-0.06114, -7.956e-08, -1.415), (-0.05648, 0.0234, -1.415), (-0.04323, 0.04323, -1.415), (-0.0234, 0.05648, -1.415), (1.234e-07, 0.06114, -1.415), (0.0234, 0.05648, -1.415), (0.04323, 0.04323, -1.415), (0.05648, 0.0234, -1.415), (0.06114, -8.296e-08, -1.415), (0.05648, -0.0234, -1.415), (0.04323, -0.04323, -1.415), (0.0234, -0.05648, -1.415), (-0.0234, -0.05648, 0.3505), (1.326e-07, -0.06114, 0.3505), (-0.04323, -0.04323, 0.3505), (-0.05648, -0.0234, 0.3505), (-0.06114, -2.392e-09, 0.3505), (-0.05648, 0.0234, 0.3505), (-0.04323, 0.04323, 0.3505), (-0.0234, 0.05648, 0.3505), (1.234e-07, 0.06114, 0.3505), (0.0234, 0.05648, 0.3505), (0.04323, 0.04323, 0.3505), (0.05648, 0.0234, 0.3505), (0.06114, -5.794e-09, 0.3505), (0.05648, -0.0234, 0.3505), (0.04323, -0.04323, 0.3505), (0.0234, -0.05648, 0.3505)], [], [(0, 2, 3, 1), (2, 4, 5, 3), (4, 6, 7, 5), (6, 8, 9, 7), (8, 10, 11, 9), (10, 12, 13, 11), (12, 14, 15, 13), (14, 16, 17, 15), (16, 18, 19, 17), (18, 20, 21, 19), (20, 22, 23, 21), (22, 24, 25, 23), (24, 26, 27, 25), (26, 28, 29, 27), (3, 5, 34, 32), (28, 30, 31, 29), (30, 0, 1, 31), (0, 30, 28, 26, 24, 22, 20, 18, 16, 14, 12, 10, 8, 6, 4, 2), (32, 34, 50, 48), (13, 15, 39, 38), (23, 25, 44, 43), (9, 11, 37, 36), (19, 21, 42, 41), (29, 31, 47, 46), (5, 7, 35, 34), (15, 17, 40, 39), (1, 3, 32, 33), (25, 27, 45, 44), (11, 13, 38, 37), (21, 23, 43, 42), (31, 1, 33, 47), (7, 9, 36, 35), (17, 19, 41, 40), (27, 29, 46, 45), (48, 50, 51, 52, 53, 54, 55, 56, 57, 58, 59, 60, 61, 62, 63, 49), (41, 42, 58, 57), (34, 35, 51, 50), (42, 43, 59, 58), (35, 36, 52, 51), (43, 44, 60, 59), (36, 37, 53, 52), (44, 45, 61, 60), (37, 38, 54, 53), (45, 46, 62, 61), (38, 39, 55, 54), (46, 47, 63, 62), (39, 40, 56, 55), (33, 32, 48, 49), (47, 33, 49, 63), (40, 41, 57, 56)])
me_cylinder.polygons.foreach_set('use_smooth', [1, 1, 1, 1, 1, 1, 1, 1, 1, 1, 1, 1, 1, 1, 1, 1, 1, 0, 1, 1, 1, 1, 1, 1, 1, 1, 1, 1, 1, 1, 1, 1, 1, 1, 0, 1, 1, 1, 1, 1, 1, 1, 1, 1, 1, 1, 1, 1, 1, 1])
_uv = me_cylinder.uv_layers.new(name='UVMap')
_uv.uv.foreach_set('vector', [0.4895, 0.9728, 0.4791, 0.9728, 0.4791, 0.02718, 0.4895, 0.02718, 0.4791, 0.9728, 0.4654, 0.9728, 0.4654, 0.02718, 0.4791, 0.02718, 0.4654, 0.9728, 0.4507, 0.9728, 0.4507, 0.02718, 0.4654, 0.02718, 0.4507, 0.9728, 0.4371, 0.9728, 0.4371, 0.02718, 0.4507, 0.02718, 0.3047, 0.02718, 0.3151, 0.02718, 0.3151, 0.9728, 0.3047, 0.9728, 0.3151, 0.02718, 0.3288, 0.02718, 0.3288, 0.9728, 0.3151, 0.9728, 0.3288, 0.02718, 0.3435, 0.02718, 0.3435, 0.9728, 0.3288, 0.9728, 0.3435, 0.02718, 0.3571, 0.02718, 0.3571, 0.9728, 0.3435, 0.9728, 0.2248, 0.9728, 0.2143, 0.9728, 0.2143, 0.02718, 0.2248, 0.02718, 0.2143, 0.9728, 0.2007, 0.9728, 0.2007, 0.02718, 0.2143, 0.02718, 0.2007, 0.9728, 0.186, 0.9728, 0.186, 0.02718, 0.2007, 0.02718, 0.186, 0.9728, 0.1723, 0.9728, 0.1723, 0.02718, 0.186, 0.02718, 0.09238, 0.9728, 0.08196, 0.9728, 0.08196, 0.02718, 0.09238, 0.02718, 0.08196, 0.9728, 0.06834, 0.9728, 0.06834, 0.02718, 0.08196, 0.02718, 0.792, 0.6257, 0.7976, 0.6349, 0.7872, 0.6363, 0.7832, 0.6297, 0.06834, 0.9728, 0.0536, 0.9728, 0.0536, 0.02718, 0.06834, 0.02718, 0.0536, 0.9728, 0.03998, 0.9728, 0.03998, 0.02718, 0.0536, 0.02718, 0.5751, 0.6542, 0.5694, 0.645, 0.5694, 0.6349, 0.5751, 0.6257, 0.5855, 0.6186, 0.5991, 0.6148, 0.6139, 0.6148, 0.6275, 0.6186, 0.6379, 0.6257, 0.6436, 0.6349, 0.6436, 0.645, 0.6379, 0.6542, 0.6275, 0.6613, 0.6139, 0.6651, 0.5991, 0.6651, 0.5855, 0.6613, 0.5769, 0.02718, 0.5867, 0.02718, 0.5867, 0.5604, 0.5769, 0.5604, 0.7679, 0.6651, 0.7532, 0.6651, 0.7553, 0.6581, 0.7659, 0.6581, 0.7235, 0.6349, 0.7292, 0.6257, 0.738, 0.6297, 0.7339, 0.6363, 0.792, 0.6542, 0.7816, 0.6613, 0.7757, 0.6553, 0.7832, 0.6502, 0.7292, 0.6542, 0.7235, 0.645, 0.7339, 0.6435, 0.738, 0.6502, 0.7532, 0.6148, 0.7679, 0.6148, 0.7659, 0.6218, 0.7553, 0.6218, 0.7976, 0.6349, 0.7976, 0.645, 0.7872, 0.6435, 0.7872, 0.6363, 0.7532, 0.6651, 0.7396, 0.6613, 0.7455, 0.6553, 0.7553, 0.6581, 0.7816, 0.6186, 0.792, 0.6257, 0.7832, 0.6297, 0.7757, 0.6246, 0.7292, 0.6257, 0.7396, 0.6186, 0.7455, 0.6246, 0.738, 0.6297, 0.7816, 0.6613, 0.7679, 0.6651, 0.7659, 0.6581, 0.7757, 0.6553, 0.7235, 0.645, 0.7235, 0.6349, 0.7339, 0.6363, 0.7339, 0.6435, 0.7679, 0.6148, 0.7816, 0.6186, 0.7757, 0.6246, 0.7659, 0.6218, 0.7976, 0.645, 0.792, 0.6542, 0.7832, 0.6502, 0.7872, 0.6435, 0.7396, 0.6613, 0.7292, 0.6542, 0.738, 0.6502, 0.7455, 0.6553, 0.7396, 0.6186, 0.7532, 0.6148, 0.7553, 0.6218, 0.7455, 0.6246, 0.8776, 0.6365, 0.8776, 0.6293, 0.8816, 0.6226, 0.8891, 0.6175, 0.8989, 0.6148, 0.9095, 0.6148, 0.9193, 0.6175, 0.9268, 0.6226, 0.9309, 0.6293, 0.9309, 0.6365, 0.9268, 0.6431, 0.9193, 0.6482, 0.9095, 0.651, 0.8989, 0.651, 0.8891, 0.6482, 0.8816, 0.6431, 0.8122, 0.02718, 0.822, 0.02718, 0.822, 0.5604, 0.8122, 0.5604, 0.5867, 0.02718, 0.5973, 0.02718, 0.5973, 0.5604, 0.5867, 0.5604, 0.822, 0.02718, 0.8326, 0.02718, 0.8326, 0.5604, 0.822, 0.5604, 0.5973, 0.02718, 0.6071, 0.02718, 0.6071, 0.5604, 0.5973, 0.5604, 0.8326, 0.02718, 0.8424, 0.02718, 0.8424, 0.5604, 0.8326, 0.5604, 0.6871, 0.02718, 0.6946, 0.02718, 0.6946, 0.5604, 0.6871, 0.5604, 0.9223, 0.02718, 0.9298, 0.02718, 0.9298, 0.5604, 0.9223, 0.5604, 0.6946, 0.02718, 0.7044, 0.02718, 0.7044, 0.5604, 0.6946, 0.5604, 0.9298, 0.02718, 0.9396, 0.02718, 0.9396, 0.5604, 0.9298, 0.5604, 0.7044, 0.02718, 0.715, 0.02718, 0.715, 0.5604, 0.7044, 0.5604, 0.9396, 0.02718, 0.9502, 0.02718, 0.9502, 0.5604, 0.9396, 0.5604, 0.715, 0.02718, 0.7248, 0.02718, 0.7248, 0.5604, 0.715, 0.5604, 0.5694, 0.02718, 0.5769, 0.02718, 0.5769, 0.5604, 0.5694, 0.5604, 0.9502, 0.02718, 0.96, 0.02718, 0.96, 0.5604, 0.9502, 0.5604, 0.8047, 0.02718, 0.8122, 0.02718, 0.8122, 0.5604, 0.8047, 0.5604])
me_cylinder.materials.append(mat_cooper_0)
me_cylinder.use_remesh_preserve_volume = False
me_cylinder.use_remesh_preserve_attributes = False
me_cylinder.use_mirror_vertex_groups = False
me_cylinder.update()
me_cube_001 = bpy.data.meshes.new('Cube.001')
me_cube_001.from_pydata([(-0.059, -0.3651, -0.3216), (-0.059, -0.4196, 0.04747), (-0.059, 0.4161, -0.3157), (-0.059, 0.6162, 0.05458), (0.059, -0.3651, -0.3216), (0.059, -0.4196, 0.04747), (0.059, 0.4161, -0.3157), (0.059, 0.6162, 0.05458), (-0.059, -0.4528, -0.1276), (-0.059, 0.4972, -0.1211), (0.059, 0.4972, -0.1211), (0.059, -0.4528, -0.1276), (-0.059, 0.4424, -0.2184), (0.059, 0.4424, -0.2184), (0.059, -0.3853, -0.2222), (-0.059, -0.3853, -0.2222), (-0.059, -1.085, 0.0309), (0.059, -1.085, 0.0309), (-0.059, -0.9797, -0.3076), (0.059, -0.9797, -0.3076), (0.059, -0.6529, 0.04511), (0.059, -0.6487, -0.1536), (-0.059, -0.6529, 0.04511), (-0.059, -0.6487, -0.1536), (-0.059, -0.5001, -0.4673), (-0.059, 0.4468, -0.5134), (0.059, -0.5001, -0.4673), (0.059, 0.4468, -0.5134), (0.059, 0.419, -0.4172), (-0.059, 0.419, -0.4172), (-0.059, -0.4181, -0.3958), (0.059, -0.4181, -0.3958), (-0.059, -0.4343, -1.173), (-0.059, -0.1351, -1.175), (0.059, -0.4343, -1.173), (0.059, -0.1351, -1.175), (0.059, -0.6518, -1.03), (0.059, -0.1175, -1.023), (-0.059, -0.1175, -1.023), (-0.059, -0.6518, -1.03), (0.059, 0.0005986, -0.9404), (-0.059, -0.7229, -0.919), (0.059, -0.7229, -0.919), (-0.059, 0.0005987, -0.9404), (0.059, 0.008837, -0.7938), (-0.059, -0.7266, -0.78), (0.059, -0.7266, -0.78), (-0.059, 0.008837, -0.7938), (0.059, 0.1744, -0.7016), (-0.059, -0.6862, -0.653), (0.059, -0.6862, -0.653), (-0.059, 0.1744, -0.7016), (0.059, 0.2277, -0.5637), (-0.059, -0.6121, -0.5423), (0.059, -0.6121, -0.5423), (-0.059, 0.2277, -0.5637)], [], [(8, 1, 3, 9), (9, 3, 7, 10), (10, 7, 5, 11), (21, 20, 17, 19), (29, 28, 27, 25), (7, 3, 1, 5), (14, 11, 8, 15), (13, 10, 11, 14), (12, 9, 10, 13), (15, 8, 9, 12), (0, 15, 12, 2), (2, 12, 13, 6), (6, 13, 14, 4), (4, 14, 15, 0), (19, 17, 16, 18), (20, 22, 16, 17), (23, 21, 19, 18), (22, 23, 18, 16), (1, 8, 23, 22), (8, 11, 21, 23), (5, 1, 22, 20), (11, 5, 20, 21), (37, 36, 34, 35), (30, 29, 25, 24), (28, 31, 26, 27), (31, 30, 24, 26), (4, 0, 30, 31), (6, 4, 31, 28), (0, 2, 29, 30), (2, 6, 28, 29), (33, 35, 34, 32), (39, 38, 33, 32), (36, 39, 32, 34), (38, 37, 35, 33), (43, 40, 37, 38), (42, 41, 39, 36), (41, 43, 38, 39), (40, 42, 36, 37), (44, 46, 42, 40), (45, 47, 43, 41), (46, 45, 41, 42), (47, 44, 40, 43), (51, 48, 44, 47), (50, 49, 45, 46), (49, 51, 47, 45), (48, 50, 46, 44), (52, 54, 50, 48), (53, 55, 51, 49), (54, 53, 49, 50), (55, 52, 48, 51), (25, 27, 52, 55), (26, 24, 53, 54), (24, 25, 55, 53), (27, 26, 54, 52)])
me_cube_001.use_remesh_preserve_volume = False
me_cube_001.use_remesh_preserve_attributes = False
me_cube_001.use_mirror_vertex_groups = False
me_cube_001.update()
me_cube_005 = bpy.data.meshes.new('Cube.005')
me_cube_005.from_pydata([(-0.1351, 0.0002858, 0.1654), (-0.1351, 1.648, 0.1654), (0.1351, 0.0002858, 0.1654), (0.1351, 1.648, 0.1654), (-0.1351, 0.0002858, -0.1816), (-0.04659, 0.0002858, -0.2702), (-0.1092, 0.0002858, -0.2443), (-0.04659, 1.648, -0.1864), (-0.1351, 1.648, -0.09776), (-0.1092, 1.648, -0.1604), (0.04659, 0.0002858, -0.2702), (0.1351, 0.0002858, -0.1816), (0.1092, 0.0002858, -0.2443), (0.1351, 1.648, -0.09776), (0.04659, 1.648, -0.1864), (0.1092, 1.648, -0.1604), (-0.1351, 0.2484, 0.08052), (-0.1351, 1.4, 0.08052), (-0.1351, 0.2484, -0.07345), (-0.1351, 1.4, -0.03623), (-0.1027, 0.2996, 0.05919), (-0.1027, 1.349, 0.05919), (-0.1027, 0.2996, -0.04625), (-0.1027, 1.349, -0.02076), (0.1351, 1.427, 0.08725), (0.1351, 0.2214, 0.08725), (0.1351, 1.427, -0.04111), (0.1351, 0.2214, -0.08203), (0.1047, 1.38, 0.05777), (0.1047, 0.2684, 0.05777), (0.1047, 1.38, -0.01973), (0.1047, 0.2684, -0.04444)], [], [(10, 12, 11, 2, 0, 4, 6, 5), (13, 3, 24, 26), (7, 9, 8, 1, 3, 13, 15, 14), (0, 1, 17, 16), (3, 1, 0, 2), (7, 5, 6, 9), (9, 6, 4, 8), (10, 14, 15, 12), (12, 15, 13, 11), (7, 14, 10, 5), (18, 16, 20, 22), (4, 0, 16, 18), (8, 4, 18, 19), (1, 8, 19, 17), (22, 20, 21, 23), (16, 17, 21, 20), (17, 19, 23, 21), (19, 18, 22, 23), (26, 24, 28, 30), (11, 13, 26, 27), (3, 2, 25, 24), (2, 11, 27, 25), (30, 28, 29, 31), (27, 26, 30, 31), (25, 27, 31, 29), (24, 25, 29, 28)])
me_cube_005.polygons.foreach_set('use_smooth', [True] * 26)
_uv = me_cube_005.uv_layers.new(name='UVMap')
_uv.uv.foreach_set('vector', [0.8797, 0.8101, 0.8519, 0.7991, 0.8405, 0.7726, 0.8405, 0.6255, 0.9601, 0.6255, 0.9601, 0.7726, 0.9487, 0.7991, 0.9209, 0.8101, 0.4255, 0.04168, 0.4696, 0.03814, 0.4565, 0.1329, 0.435, 0.1346, 0.07906, 0.9619, 0.05135, 0.9509, 0.03987, 0.9243, 0.03987, 0.8128, 0.1595, 0.8128, 0.1595, 0.9243, 0.1481, 0.9509, 0.1203, 0.9619, 0.2211, 0.03819, 0.2211, 0.7365, 0.1839, 0.6314, 0.1839, 0.1433, 0.664, 0.7364, 0.5494, 0.7368, 0.5494, 0.03855, 0.664, 0.03814, 0.3362, 0.04187, 0.3221, 0.7409, 0.3008, 0.7402, 0.3149, 0.04118, 0.07662, 0.7365, 0.03987, 0.03816, 0.06901, 0.03814, 0.1058, 0.7365, 0.3603, 0.7414, 0.3744, 0.04239, 0.4044, 0.04238, 0.3903, 0.7414, 0.3903, 0.7414, 0.4044, 0.04238, 0.4255, 0.04168, 0.4114, 0.7407, 0.3362, 0.04187, 0.3744, 0.04239, 0.3603, 0.7414, 0.3221, 0.7409, 0.1164, 0.1433, 0.1839, 0.1433, 0.1724, 0.1651, 0.1262, 0.165, 0.06901, 0.03814, 0.2211, 0.03819, 0.1839, 0.1433, 0.1164, 0.1433, 0.1058, 0.7365, 0.06901, 0.03814, 0.1164, 0.1433, 0.1327, 0.6313, 0.2211, 0.7365, 0.1058, 0.7365, 0.1327, 0.6313, 0.1839, 0.6314, 0.1262, 0.165, 0.1724, 0.1651, 0.1724, 0.6097, 0.1374, 0.6097, 0.1839, 0.1433, 0.1839, 0.6314, 0.1724, 0.6097, 0.1724, 0.1651, 0.1839, 0.6314, 0.1327, 0.6313, 0.1374, 0.6097, 0.1724, 0.6097, 0.7607, 0.03814, 0.7607, 0.5264, 0.7437, 0.5044, 0.7448, 0.05969, 0.7572, 0.7507, 0.7572, 0.8051, 0.7437, 0.7926, 0.7437, 0.7597, 0.4114, 0.7407, 0.4255, 0.04168, 0.435, 0.1346, 0.4281, 0.6457, 0.4696, 0.03814, 0.4696, 0.736, 0.4565, 0.6434, 0.4565, 0.1329, 0.4696, 0.736, 0.4114, 0.7407, 0.4281, 0.6457, 0.4565, 0.6434, 0.4261, 0.154, 0.4391, 0.153, 0.4391, 0.6238, 0.422, 0.6251, 0.8504, 0.03814, 0.8504, 0.5492, 0.8405, 0.5294, 0.8421, 0.05821, 0.7572, 0.6026, 0.7572, 0.6744, 0.7437, 0.6585, 0.7437, 0.6151, 0.4565, 0.1329, 0.4565, 0.6434, 0.4391, 0.6238, 0.4391, 0.153])
me_cube_005.materials.append(mat_madera)
me_cube_005.use_remesh_preserve_volume = False
me_cube_005.use_remesh_preserve_attributes = False
me_cube_005.use_mirror_vertex_groups = False
me_cube_005.update()
me_cylinder_002 = bpy.data.meshes.new('Cylinder.002')
me_cylinder_002.from_pydata([(1.334e-07, -0.08505, 0.8317), (1.334e-07, -0.08505, 0.09165), (-0.03255, -0.07857, 0.8317), (-0.03255, -0.07857, 0.09165), (-0.06014, -0.06014, 0.8317), (-0.06014, -0.06014, 0.09165), (-0.07857, -0.03255, 0.8317), (-0.07857, -0.03255, 0.09165), (-0.08505, 1.305e-08, 0.8317), (-0.08505, -1.186e-08, 0.09165), (-0.07857, 0.03255, 0.8317), (-0.07857, 0.03255, 0.09165), (-0.06014, 0.06014, 0.8317), (-0.06014, 0.06014, 0.09165), (-0.03255, 0.07857, 0.8317), (-0.03255, 0.07857, 0.09165), (1.206e-07, 0.08505, 0.8317), (1.206e-07, 0.08505, 0.09165), (0.03255, 0.07857, 0.8317), (0.03255, 0.07857, 0.09165), (0.06014, 0.06014, 0.8317), (0.06014, 0.06014, 0.09165), (0.07857, 0.03255, 0.8317), (0.07857, 0.03255, 0.09165), (0.08505, 8.321e-09, 0.8317), (0.08505, -1.659e-08, 0.09165), (0.07857, -0.03255, 0.8317), (0.07857, -0.03255, 0.09165), (0.06014, -0.06014, 0.8317), (0.06014, -0.06014, 0.09165), (0.03255, -0.07857, 0.8317), (0.03255, -0.07857, 0.09165), (1.334e-07, -0.08505, 0.5515), (-0.03255, -0.07857, 0.5515), (-0.06014, -0.06014, 0.5515), (-0.07857, -0.03255, 0.5515), (-0.08505, 3.761e-09, 0.5515), (-0.07857, 0.03255, 0.5515), (-0.06014, 0.06014, 0.5515), (-0.03255, 0.07857, 0.5515), (1.206e-07, 0.08505, 0.5515), (0.03255, 0.07857, 0.5515), (0.06014, 0.06014, 0.5515), (0.07857, 0.03255, 0.5515), (0.08505, -9.711e-10, 0.5515), (0.07857, -0.03255, 0.5515), (0.06014, -0.06014, 0.5515), (0.03255, -0.07857, 0.5515), (-0.04205, -0.1015, 0.7832), (-0.07769, -0.07769, 0.7832), (-0.1015, -0.04205, 0.7832), (-0.1099, 1.42e-08, 0.7832), (-0.1015, 0.04205, 0.7832), (-0.07769, 0.07769, 0.7832), (-0.04205, 0.1015, 0.7832), (1.177e-07, 0.1099, 0.7832), (0.04205, 0.1015, 0.7832), (0.07769, 0.07769, 0.7832), (0.1015, 0.04205, 0.7832), (0.1099, 8.091e-09, 0.7832), (0.1015, -0.04205, 0.7832), (0.07769, -0.07769, 0.7832), (0.04205, -0.1015, 0.7832), (1.343e-07, -0.1099, 0.7832), (1.343e-07, -0.1099, 0.5887), (-0.04205, -0.1015, 0.5887), (-0.07769, -0.07769, 0.5887), (-0.1015, -0.04205, 0.5887), (-0.1099, 7.681e-09, 0.5887), (-0.1015, 0.04205, 0.5887), (-0.07769, 0.07769, 0.5887), (-0.04205, 0.1015, 0.5887), (1.177e-07, 0.1099, 0.5887), (0.04205, 0.1015, 0.5887), (0.07769, 0.07769, 0.5887), (0.1015, 0.04205, 0.5887), (0.1099, 1.568e-09, 0.5887), (0.1015, -0.04205, 0.5887), (0.07769, -0.07769, 0.5887), (0.04205, -0.1015, 0.5887), (-0.02623, -0.06332, 0.09165), (1.333e-07, -0.06854, 0.09165), (-0.04846, -0.04846, 0.09165), (-0.06332, -0.02623, 0.09165), (-0.06854, -1.258e-08, 0.09165), (-0.06332, 0.02623, 0.09165), (-0.04846, 0.04846, 0.09165), (-0.02623, 0.06332, 0.09165), (1.229e-07, 0.06854, 0.09165), (0.02623, 0.06332, 0.09165), (0.04846, 0.04846, 0.09165), (0.06332, 0.02623, 0.09165), (0.06854, -1.64e-08, 0.09165), (0.06332, -0.02623, 0.09165), (0.04846, -0.04846, 0.09165), (0.02623, -0.06332, 0.09165), (-0.0219, -0.05288, 0.1716), (1.323e-07, -0.05724, 0.1716), (-0.04047, -0.04047, 0.1716), (-0.05288, -0.0219, 0.1716), (-0.05724, -1.164e-08, 0.1716), (-0.05288, 0.0219, 0.1716), (-0.04047, 0.04047, 0.1716), (-0.0219, 0.05288, 0.1716), (1.236e-07, 0.05724, 0.1716), (0.0219, 0.05288, 0.1716), (0.04047, 0.04047, 0.1716), (0.05288, 0.0219, 0.1716), (0.05724, -1.482e-08, 0.1716), (0.05288, -0.0219, 0.1716), (0.04047, -0.04047, 0.1716), (0.0219, -0.05288, 0.1716), (1.323e-07, -0.05254, 0.8317), (-0.02011, -0.04854, 0.8317), (-0.03715, -0.03715, 0.8317), (-0.04854, -0.02011, 0.8317), (-0.05254, 9.844e-09, 0.8317), (-0.04854, 0.02011, 0.8317), (-0.03715, 0.03715, 0.8317), (-0.02011, 0.04854, 0.8317), (1.243e-07, 0.05254, 0.8317), (0.02011, 0.04854, 0.8317), (0.03715, 0.03715, 0.8317), (0.04854, 0.02011, 0.8317), (0.05254, 6.921e-09, 0.8317), (0.04854, -0.02011, 0.8317), (0.03715, -0.03715, 0.8317), (0.02011, -0.04854, 0.8317)], [], [(32, 33, 3, 1), (33, 34, 5, 3), (34, 35, 7, 5), (35, 36, 9, 7), (36, 37, 11, 9), (37, 38, 13, 11), (38, 39, 15, 13), (39, 40, 17, 15), (40, 41, 19, 17), (41, 42, 21, 19), (42, 43, 23, 21), (43, 44, 25, 23), (44, 45, 27, 25), (45, 46, 29, 27), (3, 5, 82, 80), (46, 47, 31, 29), (47, 32, 1, 31), (0, 30, 127, 112), (79, 64, 32, 47), (78, 79, 47, 46), (77, 78, 46, 45), (76, 77, 45, 44), (75, 76, 44, 43), (74, 75, 43, 42), (73, 74, 42, 41), (72, 73, 41, 40), (71, 72, 40, 39), (70, 71, 39, 38), (69, 70, 38, 37), (68, 69, 37, 36), (67, 68, 36, 35), (66, 67, 35, 34), (65, 66, 34, 33), (64, 65, 33, 32), (0, 2, 48, 63), (2, 4, 49, 48), (4, 6, 50, 49), (6, 8, 51, 50), (8, 10, 52, 51), (10, 12, 53, 52), (12, 14, 54, 53), (14, 16, 55, 54), (16, 18, 56, 55), (18, 20, 57, 56), (20, 22, 58, 57), (22, 24, 59, 58), (24, 26, 60, 59), (26, 28, 61, 60), (28, 30, 62, 61), (30, 0, 63, 62), (63, 48, 65, 64), (48, 49, 66, 65), (49, 50, 67, 66), (50, 51, 68, 67), (51, 52, 69, 68), (52, 53, 70, 69), (53, 54, 71, 70), (54, 55, 72, 71), (55, 56, 73, 72), (56, 57, 74, 73), (57, 58, 75, 74), (58, 59, 76, 75), (59, 60, 77, 76), (60, 61, 78, 77), (61, 62, 79, 78), (62, 63, 64, 79), (89, 90, 106, 105), (13, 15, 87, 86), (23, 25, 92, 91), (9, 11, 85, 84), (19, 21, 90, 89), (29, 31, 95, 94), (5, 7, 83, 82), (15, 17, 88, 87), (1, 3, 80, 81), (25, 27, 93, 92), (11, 13, 86, 85), (21, 23, 91, 90), (31, 1, 81, 95), (7, 9, 84, 83), (17, 19, 89, 88), (27, 29, 94, 93), (82, 83, 99, 98), (90, 91, 107, 106), (83, 84, 100, 99), (91, 92, 108, 107), (84, 85, 101, 100), (92, 93, 109, 108), (85, 86, 102, 101), (93, 94, 110, 109), (86, 87, 103, 102), (94, 95, 111, 110), (87, 88, 104, 103), (81, 80, 96, 97), (95, 81, 97, 111), (88, 89, 105, 104), (80, 82, 98, 96), (8, 6, 115, 116), (18, 16, 120, 121), (28, 26, 125, 126), (4, 2, 113, 114), (14, 12, 118, 119), (24, 22, 123, 124), (10, 8, 116, 117), (20, 18, 121, 122), (30, 28, 126, 127), (6, 4, 114, 115), (16, 14, 119, 120), (26, 24, 124, 125), (2, 0, 112, 113), (12, 10, 117, 118), (22, 20, 122, 123)])
me_cylinder_002.polygons.foreach_set('use_smooth', [True] * 112)
_uv = me_cylinder_002.uv_layers.new(name='UVMap')
_uv.uv.foreach_set('vector', [0.4168, 0.3734, 0.3991, 0.3742, 0.3991, 0.06202, 0.4168, 0.06118, 0.3991, 0.3742, 0.3761, 0.3747, 0.3761, 0.06247, 0.3991, 0.06202, 0.3761, 0.3747, 0.3511, 0.3747, 0.3511, 0.06247, 0.3761, 0.06247, 0.3511, 0.3747, 0.3281, 0.3742, 0.3281, 0.06202, 0.3511, 0.06247, 0.1668, 0.3734, 0.1491, 0.3742, 0.1491, 0.06202, 0.1668, 0.06118, 0.1491, 0.3742, 0.1261, 0.3747, 0.1261, 0.06247, 0.1491, 0.06202, 0.1261, 0.3747, 0.1011, 0.3747, 0.1011, 0.06247, 0.1261, 0.06247, 0.1011, 0.3747, 0.07806, 0.3742, 0.07806, 0.06202, 0.1011, 0.06247, 0.5832, 0.2527, 0.6009, 0.2518, 0.6009, 0.564, 0.5832, 0.5648, 0.6009, 0.2518, 0.6239, 0.2514, 0.6239, 0.5635, 0.6009, 0.564, 0.6239, 0.2514, 0.6489, 0.2514, 0.6489, 0.5635, 0.6239, 0.5635, 0.6489, 0.2514, 0.6719, 0.2518, 0.6719, 0.564, 0.6489, 0.5635, 0.8332, 0.2527, 0.8509, 0.2518, 0.8509, 0.564, 0.8332, 0.5648, 0.8509, 0.2518, 0.8739, 0.2514, 0.8739, 0.5635, 0.8509, 0.564, 0.06769, 0.7552, 0.06769, 0.7326, 0.07987, 0.7348, 0.07987, 0.753, 0.8739, 0.2514, 0.8989, 0.2514, 0.8989, 0.5635, 0.8739, 0.5635, 0.8989, 0.2514, 0.9219, 0.2518, 0.9219, 0.564, 0.8989, 0.5635, 0.4445, 0.7118, 0.454, 0.7326, 0.43, 0.7369, 0.4241, 0.7241, 0.9025, 0.2252, 0.9323, 0.2258, 0.9219, 0.2518, 0.8989, 0.2514, 0.8703, 0.2252, 0.9025, 0.2252, 0.8989, 0.2514, 0.8739, 0.2514, 0.8405, 0.2258, 0.8703, 0.2252, 0.8739, 0.2514, 0.8509, 0.2518, 0.8177, 0.2269, 0.8405, 0.2258, 0.8509, 0.2518, 0.8332, 0.2527, 0.6525, 0.2252, 0.6823, 0.2258, 0.6719, 0.2518, 0.6489, 0.2514, 0.6203, 0.2252, 0.6525, 0.2252, 0.6489, 0.2514, 0.6239, 0.2514, 0.5905, 0.2258, 0.6203, 0.2252, 0.6239, 0.2514, 0.6009, 0.2518, 0.5677, 0.2269, 0.5905, 0.2258, 0.6009, 0.2518, 0.5832, 0.2527, 0.09748, 0.4008, 0.06769, 0.4002, 0.07806, 0.3742, 0.1011, 0.3747, 0.1297, 0.4008, 0.09748, 0.4008, 0.1011, 0.3747, 0.1261, 0.3747, 0.1595, 0.4002, 0.1297, 0.4008, 0.1261, 0.3747, 0.1491, 0.3742, 0.1823, 0.3991, 0.1595, 0.4002, 0.1491, 0.3742, 0.1668, 0.3734, 0.3475, 0.4008, 0.3177, 0.4002, 0.3281, 0.3742, 0.3511, 0.3747, 0.3797, 0.4008, 0.3475, 0.4008, 0.3511, 0.3747, 0.3761, 0.3747, 0.4095, 0.4002, 0.3797, 0.4008, 0.3761, 0.3747, 0.3991, 0.3742, 0.4323, 0.3991, 0.4095, 0.4002, 0.3991, 0.3742, 0.4168, 0.3734, 0.4168, 0.5635, 0.3991, 0.5644, 0.4095, 0.5322, 0.4323, 0.5312, 0.3991, 0.5644, 0.3761, 0.5648, 0.3797, 0.5328, 0.4095, 0.5322, 0.3761, 0.5648, 0.3511, 0.5648, 0.3475, 0.5328, 0.3797, 0.5328, 0.3511, 0.5648, 0.3281, 0.5644, 0.3177, 0.5322, 0.3475, 0.5328, 0.1668, 0.5635, 0.1491, 0.5644, 0.1595, 0.5322, 0.1823, 0.5312, 0.1491, 0.5644, 0.1261, 0.5648, 0.1297, 0.5328, 0.1595, 0.5322, 0.1261, 0.5648, 0.1011, 0.5648, 0.09748, 0.5328, 0.1297, 0.5328, 0.1011, 0.5648, 0.07806, 0.5644, 0.06769, 0.5322, 0.09748, 0.5328, 0.5832, 0.06247, 0.6009, 0.06163, 0.5905, 0.09378, 0.5677, 0.09487, 0.6009, 0.06163, 0.6239, 0.06118, 0.6203, 0.0932, 0.5905, 0.09378, 0.6239, 0.06118, 0.6489, 0.06118, 0.6525, 0.0932, 0.6203, 0.0932, 0.6489, 0.06118, 0.6719, 0.06163, 0.6823, 0.09378, 0.6525, 0.0932, 0.8332, 0.06247, 0.8509, 0.06163, 0.8405, 0.09378, 0.8177, 0.09487, 0.8509, 0.06163, 0.8739, 0.06118, 0.8703, 0.0932, 0.8405, 0.09378, 0.8739, 0.06118, 0.8989, 0.06118, 0.9025, 0.0932, 0.8703, 0.0932, 0.8989, 0.06118, 0.9219, 0.06163, 0.9323, 0.09378, 0.9025, 0.0932, 0.4323, 0.5312, 0.4095, 0.5322, 0.4095, 0.4002, 0.4323, 0.3991, 0.4095, 0.5322, 0.3797, 0.5328, 0.3797, 0.4008, 0.4095, 0.4002, 0.3797, 0.5328, 0.3475, 0.5328, 0.3475, 0.4008, 0.3797, 0.4008, 0.3475, 0.5328, 0.3177, 0.5322, 0.3177, 0.4002, 0.3475, 0.4008, 0.1823, 0.5312, 0.1595, 0.5322, 0.1595, 0.4002, 0.1823, 0.3991, 0.1595, 0.5322, 0.1297, 0.5328, 0.1297, 0.4008, 0.1595, 0.4002, 0.1297, 0.5328, 0.09748, 0.5328, 0.09748, 0.4008, 0.1297, 0.4008, 0.09748, 0.5328, 0.06769, 0.5322, 0.06769, 0.4002, 0.09748, 0.4008, 0.5677, 0.09487, 0.5905, 0.09378, 0.5905, 0.2258, 0.5677, 0.2269, 0.5905, 0.09378, 0.6203, 0.0932, 0.6203, 0.2252, 0.5905, 0.2258, 0.6203, 0.0932, 0.6525, 0.0932, 0.6525, 0.2252, 0.6203, 0.2252, 0.6525, 0.0932, 0.6823, 0.09378, 0.6823, 0.2258, 0.6525, 0.2252, 0.8177, 0.09487, 0.8405, 0.09378, 0.8405, 0.2258, 0.8177, 0.2269, 0.8405, 0.09378, 0.8703, 0.0932, 0.8703, 0.2252, 0.8405, 0.2258, 0.8703, 0.0932, 0.9025, 0.0932, 0.9025, 0.2252, 0.8703, 0.2252, 0.9025, 0.0932, 0.9323, 0.09378, 0.9323, 0.2258, 0.9025, 0.2252, 0.5896, 0.739, 0.5894, 0.7222, 0.6499, 0.7212, 0.65, 0.7353, 0.1429, 0.6872, 0.166, 0.6958, 0.1591, 0.7052, 0.1405, 0.6982, 0.1836, 0.776, 0.166, 0.792, 0.1591, 0.7826, 0.1733, 0.7698, 0.09489, 0.6958, 0.1179, 0.6872, 0.1204, 0.6982, 0.1018, 0.7052, 0.1932, 0.7326, 0.1932, 0.7552, 0.181, 0.753, 0.181, 0.7348, 0.1179, 0.8006, 0.09489, 0.792, 0.1018, 0.7826, 0.1204, 0.7896, 0.06769, 0.7326, 0.07724, 0.7118, 0.08756, 0.718, 0.07987, 0.7348, 0.166, 0.6958, 0.1836, 0.7118, 0.1733, 0.718, 0.1591, 0.7052, 0.07724, 0.776, 0.06769, 0.7552, 0.07987, 0.753, 0.08756, 0.7698, 0.166, 0.792, 0.1429, 0.8006, 0.1405, 0.7896, 0.1591, 0.7826, 0.1179, 0.6872, 0.1429, 0.6872, 0.1405, 0.6982, 0.1204, 0.6982, 0.1932, 0.7552, 0.1836, 0.776, 0.1733, 0.7698, 0.181, 0.753, 0.09489, 0.792, 0.07724, 0.776, 0.08756, 0.7698, 0.1018, 0.7826, 0.07724, 0.7118, 0.09489, 0.6958, 0.1018, 0.7052, 0.08756, 0.718, 0.1836, 0.7118, 0.1932, 0.7326, 0.181, 0.7348, 0.1733, 0.718, 0.1429, 0.8006, 0.1179, 0.8006, 0.1204, 0.7896, 0.1405, 0.7896, 0.5894, 0.9092, 0.5896, 0.891, 0.65, 0.8931, 0.6499, 0.9082, 0.5894, 0.7222, 0.5896, 0.704, 0.65, 0.7061, 0.6499, 0.7212, 0.5896, 0.891, 0.5902, 0.8742, 0.6505, 0.879, 0.65, 0.8931, 0.5896, 0.704, 0.5902, 0.6872, 0.6505, 0.692, 0.65, 0.7061, 0.7867, 0.7518, 0.7861, 0.739, 0.8466, 0.7353, 0.8471, 0.746, 0.7867, 0.9388, 0.7861, 0.926, 0.8466, 0.9223, 0.8471, 0.933, 0.7861, 0.739, 0.7859, 0.7222, 0.8464, 0.7212, 0.8466, 0.7353, 0.7861, 0.926, 0.7859, 0.9092, 0.8464, 0.9082, 0.8466, 0.9223, 0.7859, 0.7222, 0.7861, 0.704, 0.8466, 0.7061, 0.8464, 0.7212, 0.7859, 0.9092, 0.7861, 0.891, 0.8466, 0.8931, 0.8464, 0.9082, 0.7861, 0.704, 0.7867, 0.6872, 0.8471, 0.692, 0.8466, 0.7061, 0.5902, 0.9388, 0.5896, 0.926, 0.65, 0.9223, 0.6505, 0.933, 0.7861, 0.891, 0.7867, 0.8742, 0.8471, 0.879, 0.8466, 0.8931, 0.5902, 0.7518, 0.5896, 0.739, 0.65, 0.7353, 0.6505, 0.746, 0.5896, 0.926, 0.5894, 0.9092, 0.6499, 0.9082, 0.65, 0.9223, 0.3557, 0.6958, 0.3788, 0.6872, 0.3836, 0.7089, 0.3693, 0.7142, 0.3557, 0.792, 0.3381, 0.776, 0.3584, 0.7637, 0.3693, 0.7736, 0.454, 0.7552, 0.4445, 0.776, 0.4241, 0.7637, 0.43, 0.7509, 0.4038, 0.6872, 0.4268, 0.6958, 0.4132, 0.7142, 0.399, 0.7089, 0.3285, 0.7552, 0.3285, 0.7326, 0.3525, 0.7369, 0.3525, 0.7509, 0.4268, 0.792, 0.4038, 0.8006, 0.399, 0.7789, 0.4132, 0.7736, 0.3381, 0.7118, 0.3557, 0.6958, 0.3693, 0.7142, 0.3584, 0.7241, 0.3788, 0.8006, 0.3557, 0.792, 0.3693, 0.7736, 0.3836, 0.7789, 0.454, 0.7326, 0.454, 0.7552, 0.43, 0.7509, 0.43, 0.7369, 0.3788, 0.6872, 0.4038, 0.6872, 0.399, 0.7089, 0.3836, 0.7089, 0.3381, 0.776, 0.3285, 0.7552, 0.3525, 0.7509, 0.3584, 0.7637, 0.4445, 0.776, 0.4268, 0.792, 0.4132, 0.7736, 0.4241, 0.7637, 0.4268, 0.6958, 0.4445, 0.7118, 0.4241, 0.7241, 0.4132, 0.7142, 0.3285, 0.7326, 0.3381, 0.7118, 0.3584, 0.7241, 0.3525, 0.7369, 0.4038, 0.8006, 0.3788, 0.8006, 0.3836, 0.7789, 0.399, 0.7789])
me_cylinder_002.materials.append(mat_cooper_0)
me_cylinder_002.use_remesh_preserve_volume = False
me_cylinder_002.use_remesh_preserve_attributes = False
me_cylinder_002.use_mirror_vertex_groups = False
me_cylinder_002.update()
me_cube_008 = bpy.data.meshes.new('Cube.008')
me_cube_008.from_pydata([(-0.02216, -0.06499, -0.1107), (-0.02216, -0.06499, 0.04345), (-0.02216, 0.04914, -0.1107), (-0.02216, -0.004938, 0.04345), (0.02216, -0.06499, -0.1107), (0.02216, -0.06499, 0.04345), (0.02216, 0.04914, -0.1107), (0.02216, -0.004938, 0.04345), (-0.02216, -0.06499, -0.03237), (-0.02216, 0.04914, -0.03237), (0.02216, 0.04914, -0.03237), (0.02216, -0.06499, -0.03237)], [], [(8, 1, 3, 9), (9, 3, 7, 10), (10, 7, 5, 11), (11, 5, 1, 8), (2, 6, 4, 0), (7, 3, 1, 5), (4, 11, 8, 0), (6, 10, 11, 4), (2, 9, 10, 6), (0, 8, 9, 2)])
_uv = me_cube_008.uv_layers.new(name='UVMap')
_uv.uv.foreach_set('vector', [0.4727, 0.2448, 0.4727, 0.1328, 0.5466, 0.1328, 0.6132, 0.2448, 0.1108, 0.757, 0.1108, 0.6261, 0.1653, 0.6261, 0.1653, 0.757, 0.2512, 0.2485, 0.1847, 0.3604, 0.1108, 0.3604, 0.1108, 0.2485, 0.3868, 0.738, 0.3868, 0.6261, 0.4414, 0.6261, 0.4414, 0.738, 0.6629, 0.6261, 0.7174, 0.6261, 0.7174, 0.7946, 0.6629, 0.7946, 0.8892, 0.2215, 0.8347, 0.2215, 0.8347, 0.1328, 0.8892, 0.1328, 0.3868, 0.8537, 0.3868, 0.738, 0.4414, 0.738, 0.4414, 0.8537, 0.2512, 0.1328, 0.2512, 0.2485, 0.1108, 0.2485, 0.1108, 0.1328, 0.1108, 0.8672, 0.1108, 0.757, 0.1653, 0.757, 0.1653, 0.8672, 0.4727, 0.3604, 0.4727, 0.2448, 0.6132, 0.2448, 0.6132, 0.3604])
me_cube_008.materials.append(mat_cooper_0)
me_cube_008.use_remesh_preserve_volume = False
me_cube_008.use_remesh_preserve_attributes = False
me_cube_008.use_mirror_vertex_groups = False
me_cube_008.update()
me_cube_007 = bpy.data.meshes.new('Cube.007')
me_cube_007.from_pydata([(-0.09724, -0.3858, -0.02883), (-0.09724, -0.2965, 0.205), (-0.09724, 0.3993, -0.02883), (-0.09724, 0.31, 0.205), (0.09724, -0.3858, -0.02883), (0.09724, -0.2965, 0.205), (0.09724, 0.3993, -0.02883), (0.09724, 0.31, 0.205), (0.03241, 0.3993, -0.02883), (-0.03241, 0.3993, -0.02883), (-0.03241, 0.31, 0.205), (0.03241, 0.31, 0.205), (-0.03241, -0.3858, -0.02883), (0.03241, -0.3858, -0.02883), (0.03241, -0.2965, 0.205), (-0.03241, -0.2965, 0.205), (-0.09724, -0.3338, 0.1075), (-0.09724, 0.3472, 0.1075), (0.09724, 0.3472, 0.1075), (0.09724, -0.3338, 0.1075), (0.03241, -0.3338, 0.1075), (-0.03241, -0.3338, 0.1075), (-0.03241, 0.3472, 0.1075), (0.03241, 0.3472, 0.1075)], [], [(16, 1, 3, 17), (23, 11, 7, 18), (18, 7, 5, 19), (21, 15, 1, 16), (8, 6, 4, 13), (10, 3, 1, 15), (7, 11, 14, 5), (2, 9, 12, 0), (9, 8, 13, 12), (19, 5, 14, 20), (17, 3, 10, 22), (9, 22, 23, 8), (2, 17, 22, 9), (13, 20, 21, 12), (4, 19, 20, 13), (12, 21, 16, 0), (6, 18, 19, 4), (8, 23, 18, 6), (0, 16, 17, 2), (10, 15, 21, 22), (22, 21, 20, 23), (14, 11, 23, 20)])
_uv = me_cube_007.uv_layers.new(name='UVMap')
_uv.uv.foreach_set('vector', [0.3422, 0.5459, 0.2867, 0.5212, 0.2867, 0.1189, 0.3422, 0.09423, 0.7723, 0.1565, 0.7723, 0.2257, 0.7354, 0.2257, 0.7354, 0.1565, 0.1067, 0.5459, 0.05122, 0.5212, 0.05122, 0.1189, 0.1067, 0.09423, 0.125, 0.7691, 0.125, 0.6998, 0.1619, 0.6998, 0.1619, 0.7691, 0.596, 0.05969, 0.6329, 0.05969, 0.6329, 0.5804, 0.596, 0.5804, 0.8091, 0.2257, 0.846, 0.2257, 0.846, 0.3692, 0.8091, 0.3692, 0.7354, 0.2257, 0.7723, 0.2257, 0.7723, 0.3692, 0.7354, 0.3692, 0.5222, 0.05969, 0.5591, 0.05969, 0.5591, 0.5804, 0.5222, 0.5804, 0.5591, 0.05969, 0.596, 0.05969, 0.596, 0.5804, 0.5591, 0.5804, 0.05122, 0.7691, 0.05122, 0.6998, 0.08812, 0.6998, 0.08812, 0.7691, 0.846, 0.1565, 0.846, 0.2257, 0.8091, 0.2257, 0.8091, 0.1565, 0.8091, 0.05969, 0.8091, 0.1565, 0.7723, 0.1565, 0.7723, 0.05969, 0.846, 0.05969, 0.846, 0.1565, 0.8091, 0.1565, 0.8091, 0.05969, 0.08812, 0.8658, 0.08812, 0.7691, 0.125, 0.7691, 0.125, 0.8658, 0.05122, 0.8658, 0.05122, 0.7691, 0.08812, 0.7691, 0.08812, 0.8658, 0.125, 0.8658, 0.125, 0.7691, 0.1619, 0.7691, 0.1619, 0.8658, 0.1843, 0.5804, 0.1067, 0.5459, 0.1067, 0.09423, 0.1843, 0.05969, 0.7723, 0.05969, 0.7723, 0.1565, 0.7354, 0.1565, 0.7354, 0.05969, 0.4198, 0.5804, 0.3422, 0.5459, 0.3422, 0.09423, 0.4198, 0.05969, 0.8933, 0.9156, 0.8933, 0.5133, 0.9488, 0.4886, 0.9488, 0.9403, 0.8091, 0.1565, 0.8091, 0.3177, 0.7723, 0.3177, 0.7723, 0.1565, 0.7354, 0.9156, 0.7354, 0.5133, 0.7908, 0.4886, 0.7908, 0.9403])
me_cube_007.materials.append(mat_cooper_0)
me_cube_007.use_remesh_preserve_volume = False
me_cube_007.use_remesh_preserve_attributes = False
me_cube_007.use_mirror_vertex_groups = False
me_cube_007.update()

# ---- objects
ob_cargador = bpy.data.objects.new('cargador', me_cylinder_001)
ob_estria = bpy.data.objects.new('estria', me_cube_006)
ob_cobertura = bpy.data.objects.new('cobertura', me_cube)
ob_gatillo = bpy.data.objects.new('Gatillo', me_cube_009)
ob_corredera = bpy.data.objects.new('Corredera', me_cylinder_003)
ob_mecanismo_disparo = bpy.data.objects.new('Mecanismo Disparo', me_cube_002)
ob_mango = bpy.data.objects.new('Mango', me_cube_003)
ob_culata = bpy.data.objects.new('Culata', me_cube_004)
ob_ca_on = bpy.data.objects.new('cañon', me_cylinder)
ob_agarre_2_nouso = bpy.data.objects.new('Agarre_2_NoUSo', me_cube_001)
ob_agarre = bpy.data.objects.new('Agarre', me_cube_005)
ob_boca = bpy.data.objects.new('boca', me_cylinder_002)
ob_mira = bpy.data.objects.new('mira', me_cube_008)
ob_mira_1 = bpy.data.objects.new('Mira', me_cube_007)
ob_lamp = bpy.data.objects.new('Lamp', light_lamp)
ob_camera = bpy.data.objects.new('Camera', cam_camera)
ob_lamp_001 = bpy.data.objects.new('Lamp.001', light_lamp_001)

# ---- transforms, parenting, visibility, modifiers, constraints
ob_cargador.location = (0.0, 0.7823, -0.3368)
ob_cargador.rotation_euler = (1.571, -0.0, 0.0)
ob_cargador.lineart.crease_threshold = 0.0
_m = ob_cargador.modifiers.new('Auto Smooth', 'NODES')
_m.node_group = ng_auto_smooth
_gi = [s.identifier for s in ng_auto_smooth.interface.items_tree if s.item_type == 'SOCKET' and s.in_out == 'INPUT']
_m[_gi[1]] = 0.5236  # Angle
ob_estria.parent = ob_cargador
ob_estria.matrix_parent_inverse = Matrix(((1.0, 0.0, 0.0, 0.0), (0.0, -4.371e-08, 1.0, 0.3368), (0.0, -1.0, -4.371e-08, 0.7823), (0.0, 0.0, 0.0, 1.0)))
ob_estria.location = (0.0, 0.5618, 0.0)
ob_estria.lineart.crease_threshold = 0.0
ob_cobertura.location = (0.0, -1.732, 0.6124)
ob_cobertura.scale = (0.6998, 0.6998, 0.6998)
ob_cobertura.lock_rotations_4d = False
ob_cobertura.empty_display_type = 'ARROWS'
ob_cobertura.lineart.crease_threshold = 0.0
_vg = ob_cobertura.vertex_groups.new(name='Group')
ob_gatillo.parent = ob_cobertura
ob_gatillo.matrix_parent_inverse = Matrix(((1.429, 0.0, 0.0, 0.0), (0.0, 1.429, 0.0, 2.474), (0.0, 0.0, 1.429, -0.8751), (0.0, 0.0, 0.0, 1.0)))
ob_gatillo.location = (0.0, 0.08178, 0.2532)
ob_gatillo.lineart.crease_threshold = 0.0
_m = ob_gatillo.modifiers.new('Auto Smooth', 'NODES')
_m.node_group = ng_auto_smooth
_gi = [s.identifier for s in ng_auto_smooth.interface.items_tree if s.item_type == 'SOCKET' and s.in_out == 'INPUT']
_m[_gi[1]] = 1.422  # Angle
ob_corredera.parent = ob_cobertura
ob_corredera.matrix_parent_inverse = Matrix(((1.429, 0.0, 0.0, 0.0), (0.0, 1.429, 0.0, 2.474), (0.0, 0.0, 1.429, -0.8751), (0.0, 0.0, 0.0, 1.0)))
ob_corredera.location = (0.02712, 0.2912, 0.699)
ob_corredera.lineart.crease_threshold = 0.0
_m = ob_corredera.modifiers.new('Auto Smooth', 'NODES')
_m.node_group = ng_auto_smooth
_gi = [s.identifier for s in ng_auto_smooth.interface.items_tree if s.item_type == 'SOCKET' and s.in_out == 'INPUT']
_m[_gi[1]] = 0.9529  # Angle
ob_mecanismo_disparo.parent = ob_cobertura
ob_mecanismo_disparo.matrix_parent_inverse = Matrix(((1.429, 0.0, 0.0, 0.0), (0.0, 1.429, 0.0, 2.474), (0.0, 0.0, 1.429, -0.8751), (0.0, 0.0, 0.0, 1.0)))
ob_mecanismo_disparo.location = (0.0, -0.07576, 0.07232)
ob_mecanismo_disparo.lineart.crease_threshold = 0.0
_m = ob_mecanismo_disparo.modifiers.new('Auto Smooth', 'NODES')
_m.node_group = ng_auto_smooth
_gi = [s.identifier for s in ng_auto_smooth.interface.items_tree if s.item_type == 'SOCKET' and s.in_out == 'INPUT']
_m[_gi[1]] = 1.396  # Angle
ob_mango.parent = ob_mecanismo_disparo
ob_mango.matrix_parent_inverse = Matrix(((1.0, 0.0, 0.0, 0.0), (0.0, 1.0, 0.0, 0.07576), (0.0, 0.0, 1.0, -0.07232), (0.0, 0.0, 0.0, 1.0)))
ob_mango.location = (0.0, -0.4343, -0.0431)
ob_mango.lineart.crease_threshold = 0.0
_m = ob_mango.modifiers.new('Auto Smooth', 'NODES')
_m.node_group = ng_auto_smooth
_gi = [s.identifier for s in ng_auto_smooth.interface.items_tree if s.item_type == 'SOCKET' and s.in_out == 'INPUT']
_m[_gi[1]] = 0.9983  # Angle
ob_culata.parent = ob_cobertura
ob_culata.matrix_parent_inverse = Matrix(((1.429, 0.0, 0.0, 0.0), (0.0, 1.429, 0.0, 2.474), (0.0, 0.0, 1.429, -0.8751), (0.0, 0.0, 0.0, 1.0)))
ob_culata.location = (0.0, -1.752, 0.1561)
ob_culata.lineart.crease_threshold = 0.0
_m = ob_culata.modifiers.new('Auto Smooth', 'NODES')
_m.node_group = ng_auto_smooth
_gi = [s.identifier for s in ng_auto_smooth.interface.items_tree if s.item_type == 'SOCKET' and s.in_out == 'INPUT']
_m[_gi[1]] = 0.5236  # Angle
ob_ca_on.parent = ob_cobertura
ob_ca_on.matrix_parent_inverse = Matrix(((1.429, 0.0, 0.0, 0.0), (0.0, 1.429, 0.0, 2.474), (0.0, 0.0, 1.429, -0.8751), (0.0, 0.0, 0.0, 1.0)))
ob_ca_on.location = (0.0, 3.253, 0.7306)
ob_ca_on.rotation_euler = (1.571, -0.0, 0.0)
ob_ca_on.lineart.crease_threshold = 0.0
_m = ob_ca_on.modifiers.new('Auto Smooth', 'NODES')
_m.node_group = ng_auto_smooth
_gi = [s.identifier for s in ng_auto_smooth.interface.items_tree if s.item_type == 'SOCKET' and s.in_out == 'INPUT']
_m[_gi[1]] = 0.5236  # Angle
ob_agarre_2_nouso.parent = ob_ca_on
ob_agarre_2_nouso.matrix_parent_inverse = Matrix(((1.0, 0.0, 0.0, 0.0), (0.0, -4.47e-08, 1.0, -0.7306), (0.0, -1.0, -4.371e-08, 3.253), (0.0, 0.0, 0.0, 1.0)))
ob_agarre_2_nouso.location = (0.0, 2.557, 0.4488)
ob_agarre_2_nouso.hide_viewport = True
ob_agarre_2_nouso.hide_render = True
ob_agarre_2_nouso.lineart.crease_threshold = 0.0
ob_agarre.parent = ob_ca_on
ob_agarre.matrix_parent_inverse = Matrix(((1.0, 0.0, 0.0, 0.0), (0.0, -4.47e-08, 1.0, -0.7306), (0.0, -1.0, -4.371e-08, 3.253), (0.0, 0.0, 0.0, 1.0)))
ob_agarre.location = (0.0, 1.542, 0.5844)
ob_agarre.scale = (1.0, 1.0, 1.0)
ob_agarre.lineart.crease_threshold = 0.0
_m = ob_agarre.modifiers.new('Auto Smooth', 'NODES')
_m.node_group = ng_auto_smooth
_gi = [s.identifier for s in ng_auto_smooth.interface.items_tree if s.item_type == 'SOCKET' and s.in_out == 'INPUT']
_m[_gi[1]] = 1.309  # Angle
ob_boca.parent = ob_ca_on
ob_boca.matrix_parent_inverse = Matrix(((1.0, 0.0, 0.0, 0.0), (0.0, -4.47e-08, 1.0, -0.7306), (0.0, -1.0, -4.371e-08, 3.253), (0.0, 0.0, 0.0, 1.0)))
ob_boca.location = (0.0, 4.848, 0.7306)
ob_boca.rotation_euler = (1.571, -0.0, 0.0)
ob_boca.scale = (1.39, 1.39, 1.0)
ob_boca.lineart.crease_threshold = 0.0
_m = ob_boca.modifiers.new('Auto Smooth', 'NODES')
_m.node_group = ng_auto_smooth
_gi = [s.identifier for s in ng_auto_smooth.interface.items_tree if s.item_type == 'SOCKET' and s.in_out == 'INPUT']
_m[_gi[1]] = 0.7854  # Angle
ob_mira.parent = ob_boca
ob_mira.matrix_parent_inverse = Matrix(((0.7193, 0.0, 0.0, 0.0), (0.0, -3.725e-08, 0.7193, -0.5255), (0.0, -1.0, -4.371e-08, 4.848), (0.0, 0.0, 0.0, 1.0)))
ob_mira.location = (0.0, 4.135, 0.985)
ob_mira.lineart.crease_threshold = 0.0
ob_mira_1.parent = ob_cobertura
ob_mira_1.matrix_parent_inverse = Matrix(((1.429, 0.0, 0.0, 0.0), (0.0, 1.429, 0.0, 2.474), (0.0, 0.0, 1.429, -0.8751), (0.0, 0.0, 0.0, 1.0)))
ob_mira_1.location = (0.0, -1.669, 0.8235)
ob_mira_1.lineart.crease_threshold = 0.0
ob_lamp.location = (2.594, 2.936, 5.904)
ob_lamp.rotation_euler = (0.6503, 0.05522, 1.866)
ob_lamp.lock_rotations_4d = False
ob_lamp.empty_display_type = 'ARROWS'
ob_lamp.color = (0.0, 0.0, 0.0, 0.0)
ob_lamp.lineart.crease_threshold = 0.0
ob_camera.location = (7.481, -7.762, 4.887)
ob_camera.rotation_euler = (1.109, 0.0, 0.8149)
ob_camera.lock_rotations_4d = False
ob_camera.empty_display_type = 'ARROWS'
ob_camera.color = (0.0, 0.0, 0.0, 0.0)
ob_camera.display_type = 'WIRE'
ob_camera.lineart.crease_threshold = 0.0
ob_lamp_001.location = (-4.806, -7.427, 3.413)
ob_lamp_001.rotation_euler = (0.6503, 0.05522, 1.866)
ob_lamp_001.lock_rotations_4d = False
ob_lamp_001.empty_display_type = 'ARROWS'
ob_lamp_001.color = (0.0, 0.0, 0.0, 0.0)
ob_lamp_001.lineart.crease_threshold = 0.0

# ---- collection membership
col_collection_1.objects.link(ob_cargador)
col_collection_1.objects.link(ob_estria)
col_collection_1.objects.link(ob_cobertura)
col_collection_1.objects.link(ob_gatillo)
col_collection_1.objects.link(ob_corredera)
col_collection_1.objects.link(ob_mecanismo_disparo)
col_collection_1.objects.link(ob_mango)
col_collection_1.objects.link(ob_culata)
col_collection_1.objects.link(ob_ca_on)
col_collection_1.objects.link(ob_agarre_2_nouso)
col_collection_1.objects.link(ob_agarre)
col_collection_1.objects.link(ob_boca)
col_collection_1.objects.link(ob_mira)
col_collection_1.objects.link(ob_mira_1)
col_collection_1.objects.link(ob_lamp)
col_collection_1.objects.link(ob_camera)
col_collection_1.objects.link(ob_lamp_001)

# ---- scene / render settings (as saved in the file)
scene.camera = ob_camera
scene.frame_start = 1; scene.frame_end = 250; scene.frame_set(1)
scene.render.engine = 'BLENDER_EEVEE_NEXT'
scene.render.resolution_x = 4000
scene.render.resolution_y = 3000
scene.render.dither_intensity = 0.0
scene.cycles.use_denoising = False
scene.cycles.samples = 128
scene.cycles.sampling_pattern = 'TABULATED_SOBOL'
scene.cycles.use_adaptive_sampling = False
scene.cycles.use_light_tree = False
scene.cycles.blur_glossy = 0.0
scene.cycles.sample_clamp_indirect = 0.0
scene.view_settings.view_transform = 'Standard'
bpy.context.view_layer.update()
